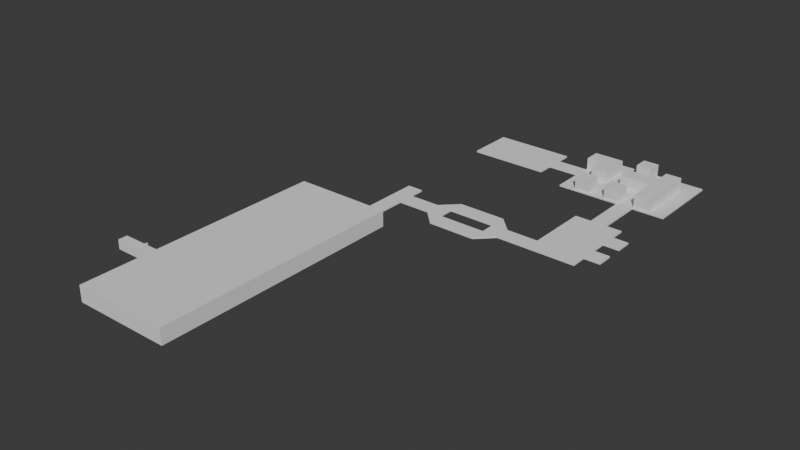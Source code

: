 # Source: MinnHax2024.blend  (saved by Blender 4.2.66; exported with 4.5.12 LTS)
import bpy
from mathutils import Matrix  # noqa: F401  (used for matrix-valued properties, if any)

bpy.ops.wm.read_factory_settings(use_empty=True)
scene = bpy.context.scene
scene.name = 'Scene'

# ---- collections
col_collection = bpy.data.collections.new('Collection'); scene.collection.children.link(col_collection)

# ---- world
world_world = bpy.data.worlds.new('World'); scene.world = world_world
world_world.use_nodes = True; world_world.node_tree.nodes.clear()
_N = world_world.node_tree.nodes; _L = world_world.node_tree.links
n0 = _N.new('ShaderNodeOutputWorld'); n0.name = 'World Output'; n0.location = (300, 300)
n1 = _N.new('ShaderNodeBackground'); n1.name = 'Background'; n1.location = (10, 300)
n1.inputs[0].default_value = (0.05088, 0.05088, 0.05088, 1.0)
_L.new(n1.outputs[0], n0.inputs[0])
n0.is_active_output = True
world_world.color = (0.05088, 0.05088, 0.05088)
world_world.sun_shadow_jitter_overblur = 0.0

# ---- meshes
me_cube_002 = bpy.data.meshes.new('Cube.002')
me_cube_002.from_pydata([(3.725e-08, -1.0, -1.0), (3.725e-08, -1.0, 1.0), (3.725e-08, 0.0, -1.0), (3.725e-08, 0.0, 1.0), (1.0, -1.0, -1.0), (1.0, -1.0, 1.0), (1.0, 0.0, -1.0), (1.0, 0.0, 1.0)], [], [(0, 1, 3, 2), (2, 3, 7, 6), (6, 7, 5, 4), (4, 5, 1, 0), (2, 6, 4, 0), (7, 3, 1, 5)])
_uv = me_cube_002.uv_layers.new(name='UVMap')
_uv.uv.foreach_set('vector', [0.375, 0.0, 0.625, 0.0, 0.625, 0.25, 0.375, 0.25, 0.375, 0.25, 0.625, 0.25, 0.625, 0.5, 0.375, 0.5, 0.375, 0.5, 0.625, 0.5, 0.625, 0.75, 0.375, 0.75, 0.375, 0.75, 0.625, 0.75, 0.625, 1.0, 0.375, 1.0, 0.125, 0.5, 0.375, 0.5, 0.375, 0.75, 0.125, 0.75, 0.625, 0.5, 0.875, 0.5, 0.875, 0.75, 0.625, 0.75])
me_cube_002.update()
me_cube_007 = bpy.data.meshes.new('Cube.007')
me_cube_007.from_pydata([(-1.0, -3.0, -2.0), (-1.0, -3.0, -1.0), (-1.0, 3.0, -2.0), (-1.0, 3.0, -1.0), (30.0, -3.0, -2.0), (30.0, -3.0, -1.0), (30.0, 3.0, -2.0), (30.0, 3.0, -1.0)], [], [(0, 1, 3, 2), (2, 3, 7, 6), (6, 7, 5, 4), (4, 5, 1, 0), (2, 6, 4, 0), (7, 3, 1, 5)])
_uv = me_cube_007.uv_layers.new(name='UVMap')
_uv.uv.foreach_set('vector', [0.375, 0.0, 0.625, 0.0, 0.625, 0.25, 0.375, 0.25, 0.375, 0.25, 0.625, 0.25, 0.625, 0.5, 0.375, 0.5, 0.375, 0.5, 0.625, 0.5, 0.625, 0.75, 0.375, 0.75, 0.375, 0.75, 0.625, 0.75, 0.625, 1.0, 0.375, 1.0, 0.125, 0.5, 0.375, 0.5, 0.375, 0.75, 0.125, 0.75, 0.625, 0.5, 0.875, 0.5, 0.875, 0.75, 0.625, 0.75])
me_cube_007.update()
me_cube_009 = bpy.data.meshes.new('Cube.009')
me_cube_009.from_pydata([(-1.0, 1.0, -1.0), (-1.0, 1.0, 3.0), (-1.0, 2.0, -1.0), (-1.0, 2.0, 3.0), (30.0, 1.0, -1.0), (30.0, 1.0, 3.0), (30.0, 2.0, -1.0), (30.0, 2.0, 3.0), (-1.0, 1.0, 3.0), (-1.0, 2.0, 3.0), (30.0, 1.0, 3.0), (30.0, 2.0, 3.0)], [], [(0, 1, 3, 2), (2, 3, 7, 6), (6, 7, 5, 4), (4, 5, 1, 0), (2, 6, 4, 0), (11, 9, 8, 10)])
_uv = me_cube_009.uv_layers.new(name='UVMap')
_uv.uv.foreach_set('vector', [0.375, 0.0, 0.625, 0.0, 0.625, 0.25, 0.375, 0.25, 0.375, 0.25, 0.625, 0.25, 0.625, 0.5, 0.375, 0.5, 0.375, 0.5, 0.625, 0.5, 0.625, 0.75, 0.375, 0.75, 0.375, 0.75, 0.625, 0.75, 0.625, 1.0, 0.375, 1.0, 0.125, 0.5, 0.375, 0.5, 0.375, 0.75, 0.125, 0.75, 0.625, 0.5, 0.875, 0.5, 0.875, 0.75, 0.625, 0.75])
me_cube_009.update()
me_cube_010 = bpy.data.meshes.new('Cube.010')
me_cube_010.from_pydata([(-1.0, -3.0, -2.0), (-1.0, -3.0, -1.0), (-1.0, 3.0, -2.0), (-1.0, 3.0, -1.0), (30.0, -3.0, -2.0), (30.0, -3.0, -1.0), (30.0, 3.0, -2.0), (30.0, 3.0, -1.0)], [], [(0, 1, 3, 2), (2, 3, 7, 6), (6, 7, 5, 4), (4, 5, 1, 0), (2, 6, 4, 0), (7, 3, 1, 5)])
_uv = me_cube_010.uv_layers.new(name='UVMap')
_uv.uv.foreach_set('vector', [0.375, 0.0, 0.625, 0.0, 0.625, 0.25, 0.375, 0.25, 0.375, 0.25, 0.625, 0.25, 0.625, 0.5, 0.375, 0.5, 0.375, 0.5, 0.625, 0.5, 0.625, 0.75, 0.375, 0.75, 0.375, 0.75, 0.625, 0.75, 0.625, 1.0, 0.375, 1.0, 0.125, 0.5, 0.375, 0.5, 0.375, 0.75, 0.125, 0.75, 0.625, 0.5, 0.875, 0.5, 0.875, 0.75, 0.625, 0.75])
me_cube_010.update()
me_cube_011 = bpy.data.meshes.new('Cube.011')
me_cube_011.from_pydata([(-1.0, -2.0, -1.0), (-1.0, -2.0, 1.0), (-1.0, 1.0, -1.0), (-1.0, 1.0, 1.0), (0.0, -2.0, -1.0), (0.0, -2.0, 1.0), (0.0, 1.0, -1.0), (0.0, 1.0, 1.0)], [], [(0, 1, 3, 2), (2, 3, 7, 6), (6, 7, 5, 4), (4, 5, 1, 0), (2, 6, 4, 0), (7, 3, 1, 5)])
_uv = me_cube_011.uv_layers.new(name='UVMap')
_uv.uv.foreach_set('vector', [0.375, 0.0, 0.625, 0.0, 0.625, 0.25, 0.375, 0.25, 0.375, 0.25, 0.625, 0.25, 0.625, 0.5, 0.375, 0.5, 0.375, 0.5, 0.625, 0.5, 0.625, 0.75, 0.375, 0.75, 0.375, 0.75, 0.625, 0.75, 0.625, 1.0, 0.375, 1.0, 0.125, 0.5, 0.375, 0.5, 0.375, 0.75, 0.125, 0.75, 0.625, 0.5, 0.875, 0.5, 0.875, 0.75, 0.625, 0.75])
me_cube_011.update()
me_cube_012 = bpy.data.meshes.new('Cube.012')
me_cube_012.from_pydata([(-1.0, -2.0, -1.0), (-1.0, -2.0, 1.0), (-1.0, 1.0, -1.0), (-1.0, 1.0, 1.0), (0.0, -2.0, -1.0), (0.0, -2.0, 1.0), (0.0, 1.0, -1.0), (0.0, 1.0, 1.0)], [], [(0, 1, 3, 2), (2, 3, 7, 6), (6, 7, 5, 4), (4, 5, 1, 0), (2, 6, 4, 0), (7, 3, 1, 5)])
_uv = me_cube_012.uv_layers.new(name='UVMap')
_uv.uv.foreach_set('vector', [0.375, 0.0, 0.625, 0.0, 0.625, 0.25, 0.375, 0.25, 0.375, 0.25, 0.625, 0.25, 0.625, 0.5, 0.375, 0.5, 0.375, 0.5, 0.625, 0.5, 0.625, 0.75, 0.375, 0.75, 0.375, 0.75, 0.625, 0.75, 0.625, 1.0, 0.375, 1.0, 0.125, 0.5, 0.375, 0.5, 0.375, 0.75, 0.125, 0.75, 0.625, 0.5, 0.875, 0.5, 0.875, 0.75, 0.625, 0.75])
me_cube_012.update()
me_cube_013 = bpy.data.meshes.new('Cube.013')
me_cube_013.from_pydata([(-1.0, -2.0, -1.0), (-1.0, -2.0, 1.0), (-1.0, 1.0, -1.0), (-1.0, 1.0, 1.0), (0.0, -2.0, -1.0), (0.0, -2.0, 1.0), (0.0, 1.0, -1.0), (0.0, 1.0, 1.0)], [], [(0, 1, 3, 2), (2, 3, 7, 6), (6, 7, 5, 4), (4, 5, 1, 0), (2, 6, 4, 0), (7, 3, 1, 5)])
_uv = me_cube_013.uv_layers.new(name='UVMap')
_uv.uv.foreach_set('vector', [0.375, 0.0, 0.625, 0.0, 0.625, 0.25, 0.375, 0.25, 0.375, 0.25, 0.625, 0.25, 0.625, 0.5, 0.375, 0.5, 0.375, 0.5, 0.625, 0.5, 0.625, 0.75, 0.375, 0.75, 0.375, 0.75, 0.625, 0.75, 0.625, 1.0, 0.375, 1.0, 0.125, 0.5, 0.375, 0.5, 0.375, 0.75, 0.125, 0.75, 0.625, 0.5, 0.875, 0.5, 0.875, 0.75, 0.625, 0.75])
me_cube_013.update()
me_cube_014 = bpy.data.meshes.new('Cube.014')
me_cube_014.from_pydata([(-1.0, -20.0, -7.0), (-1.0, -20.0, -6.0), (-1.0, 20.0, -7.0), (-1.0, 20.0, -6.0), (30.0, -20.0, -7.0), (30.0, -20.0, -6.0), (30.0, 20.0, -7.0), (30.0, 20.0, -6.0)], [], [(0, 1, 3, 2), (2, 3, 7, 6), (6, 7, 5, 4), (4, 5, 1, 0), (2, 6, 4, 0), (7, 3, 1, 5)])
_uv = me_cube_014.uv_layers.new(name='UVMap')
_uv.uv.foreach_set('vector', [0.375, 0.0, 0.625, 0.0, 0.625, 0.25, 0.375, 0.25, 0.375, 0.25, 0.625, 0.25, 0.625, 0.5, 0.375, 0.5, 0.375, 0.5, 0.625, 0.5, 0.625, 0.75, 0.375, 0.75, 0.375, 0.75, 0.625, 0.75, 0.625, 1.0, 0.375, 1.0, 0.125, 0.5, 0.375, 0.5, 0.375, 0.75, 0.125, 0.75, 0.625, 0.5, 0.875, 0.5, 0.875, 0.75, 0.625, 0.75])
me_cube_014.update()
me_cube_015 = bpy.data.meshes.new('Cube.015')
me_cube_015.from_pydata([(-1.0, 1.0, -1.0), (-1.0, 1.0, 7.0), (-1.0, 2.0, -1.0), (-1.0, 2.0, 7.0), (16.0, 1.0, -1.0), (16.0, 1.0, 7.0), (16.0, 2.0, -1.0), (16.0, 2.0, 7.0), (-1.0, 1.0, 7.0), (-1.0, 2.0, 7.0), (16.0, 1.0, 7.0), (16.0, 2.0, 7.0)], [], [(0, 1, 3, 2), (2, 3, 7, 6), (6, 7, 5, 4), (4, 5, 1, 0), (2, 6, 4, 0), (11, 9, 8, 10)])
_uv = me_cube_015.uv_layers.new(name='UVMap')
_uv.uv.foreach_set('vector', [0.375, 0.0, 0.625, 0.0, 0.625, 0.25, 0.375, 0.25, 0.375, 0.25, 0.625, 0.25, 0.625, 0.5, 0.375, 0.5, 0.375, 0.5, 0.625, 0.5, 0.625, 0.75, 0.375, 0.75, 0.375, 0.75, 0.625, 0.75, 0.625, 1.0, 0.375, 1.0, 0.125, 0.5, 0.375, 0.5, 0.375, 0.75, 0.125, 0.75, 0.625, 0.5, 0.875, 0.5, 0.875, 0.75, 0.625, 0.75])
me_cube_015.update()
me_cube_017 = bpy.data.meshes.new('Cube.017')
me_cube_017.from_pydata([(-1.0, 1.0, -1.0), (-1.0, 1.0, 3.0), (-1.0, 2.0, -1.0), (-1.0, 2.0, 3.0), (30.0, 1.0, -1.0), (30.0, 1.0, 3.0), (30.0, 2.0, -1.0), (30.0, 2.0, 3.0), (-1.0, 1.0, 3.0), (-1.0, 2.0, 3.0), (30.0, 1.0, 3.0), (30.0, 2.0, 3.0)], [], [(0, 1, 3, 2), (2, 3, 7, 6), (6, 7, 5, 4), (4, 5, 1, 0), (2, 6, 4, 0), (11, 9, 8, 10)])
_uv = me_cube_017.uv_layers.new(name='UVMap')
_uv.uv.foreach_set('vector', [0.375, 0.0, 0.625, 0.0, 0.625, 0.25, 0.375, 0.25, 0.375, 0.25, 0.625, 0.25, 0.625, 0.5, 0.375, 0.5, 0.375, 0.5, 0.625, 0.5, 0.625, 0.75, 0.375, 0.75, 0.375, 0.75, 0.625, 0.75, 0.625, 1.0, 0.375, 1.0, 0.125, 0.5, 0.375, 0.5, 0.375, 0.75, 0.125, 0.75, 0.625, 0.5, 0.875, 0.5, 0.875, 0.75, 0.625, 0.75])
me_cube_017.update()
me_cube_018 = bpy.data.meshes.new('Cube.018')
me_cube_018.from_pydata([(13.0, -14.0, -5.0), (13.0, -14.0, 3.0), (13.0, 4.0, -5.0), (13.0, 4.0, 3.0), (14.0, -14.0, -5.0), (14.0, -14.0, 3.0), (14.0, 4.0, -5.0), (14.0, 4.0, 3.0), (13.0, -14.0, 3.0), (13.0, 4.0, 3.0), (14.0, -14.0, 3.0), (14.0, 4.0, 3.0)], [], [(0, 1, 3, 2), (2, 3, 7, 6), (6, 7, 5, 4), (4, 5, 1, 0), (2, 6, 4, 0), (11, 9, 8, 10)])
_uv = me_cube_018.uv_layers.new(name='UVMap')
_uv.uv.foreach_set('vector', [0.375, 0.0, 0.625, 0.0, 0.625, 0.25, 0.375, 0.25, 0.375, 0.25, 0.625, 0.25, 0.625, 0.5, 0.375, 0.5, 0.375, 0.5, 0.625, 0.5, 0.625, 0.75, 0.375, 0.75, 0.375, 0.75, 0.625, 0.75, 0.625, 1.0, 0.375, 1.0, 0.125, 0.5, 0.375, 0.5, 0.375, 0.75, 0.125, 0.75, 0.625, 0.5, 0.875, 0.5, 0.875, 0.75, 0.625, 0.75])
me_cube_018.update()
me_cube_019 = bpy.data.meshes.new('Cube.019')
me_cube_019.from_pydata([(-1.0, -20.0, -7.0), (-1.0, -20.0, -6.0), (-1.0, 20.0, -7.0), (-1.0, 20.0, -6.0), (30.0, -20.0, -7.0), (30.0, -20.0, -6.0), (30.0, 20.0, -7.0), (30.0, 20.0, -6.0)], [], [(0, 1, 3, 2), (2, 3, 7, 6), (6, 7, 5, 4), (4, 5, 1, 0), (2, 6, 4, 0), (7, 3, 1, 5)])
_uv = me_cube_019.uv_layers.new(name='UVMap')
_uv.uv.foreach_set('vector', [0.375, 0.0, 0.625, 0.0, 0.625, 0.25, 0.375, 0.25, 0.375, 0.25, 0.625, 0.25, 0.625, 0.5, 0.375, 0.5, 0.375, 0.5, 0.625, 0.5, 0.625, 0.75, 0.375, 0.75, 0.375, 0.75, 0.625, 0.75, 0.625, 1.0, 0.375, 1.0, 0.125, 0.5, 0.375, 0.5, 0.375, 0.75, 0.125, 0.75, 0.625, 0.5, 0.875, 0.5, 0.875, 0.75, 0.625, 0.75])
me_cube_019.update()
me_cube_026 = bpy.data.meshes.new('Cube.026')
me_cube_026.from_pydata([(13.0, -14.0, -5.0), (13.0, -14.0, 3.0), (13.0, 25.0, -5.0), (13.0, 25.0, 3.0), (14.0, -14.0, -5.0), (14.0, -14.0, 3.0), (14.0, 25.0, -5.0), (14.0, 25.0, 3.0), (13.0, -14.0, 3.0), (13.0, 25.0, 3.0), (14.0, -14.0, 3.0), (14.0, 25.0, 3.0)], [], [(0, 1, 3, 2), (2, 3, 7, 6), (6, 7, 5, 4), (4, 5, 1, 0), (2, 6, 4, 0), (11, 9, 8, 10)])
_uv = me_cube_026.uv_layers.new(name='UVMap')
_uv.uv.foreach_set('vector', [0.375, 0.0, 0.625, 0.0, 0.625, 0.25, 0.375, 0.25, 0.375, 0.25, 0.625, 0.25, 0.625, 0.5, 0.375, 0.5, 0.375, 0.5, 0.625, 0.5, 0.625, 0.75, 0.375, 0.75, 0.375, 0.75, 0.625, 0.75, 0.625, 1.0, 0.375, 1.0, 0.125, 0.5, 0.375, 0.5, 0.375, 0.75, 0.125, 0.75, 0.625, 0.5, 0.875, 0.5, 0.875, 0.75, 0.625, 0.75])
me_cube_026.update()
me_cube_028 = bpy.data.meshes.new('Cube.028')
me_cube_028.from_pydata([(4.0, -15.0, -5.0), (4.0, -15.0, 3.0), (4.0, -14.0, -5.0), (4.0, -14.0, 3.0), (35.0, -15.0, -5.0), (35.0, -15.0, 3.0), (35.0, -14.0, -5.0), (35.0, -14.0, 3.0), (4.0, -15.0, 3.0), (4.0, -14.0, 3.0), (35.0, -15.0, 3.0), (35.0, -14.0, 3.0)], [], [(0, 1, 3, 2), (2, 3, 7, 6), (6, 7, 5, 4), (4, 5, 1, 0), (2, 6, 4, 0), (11, 9, 8, 10)])
_uv = me_cube_028.uv_layers.new(name='UVMap')
_uv.uv.foreach_set('vector', [0.375, 0.0, 0.625, 0.0, 0.625, 0.25, 0.375, 0.25, 0.375, 0.25, 0.625, 0.25, 0.625, 0.5, 0.375, 0.5, 0.375, 0.5, 0.625, 0.5, 0.625, 0.75, 0.375, 0.75, 0.375, 0.75, 0.625, 0.75, 0.625, 1.0, 0.375, 1.0, 0.125, 0.5, 0.375, 0.5, 0.375, 0.75, 0.125, 0.75, 0.625, 0.5, 0.875, 0.5, 0.875, 0.75, 0.625, 0.75])
me_cube_028.update()
me_cube_060 = bpy.data.meshes.new('Cube.060')
me_cube_060.from_pydata([(13.0, -15.0, -5.0), (13.0, -15.0, 3.0), (13.0, 25.0, -5.0), (13.0, 25.0, 3.0), (14.0, -15.0, -5.0), (14.0, -15.0, 3.0), (14.0, 25.0, -5.0), (14.0, 25.0, 3.0), (13.0, -15.0, 3.0), (13.0, 25.0, 3.0), (14.0, -15.0, 3.0), (14.0, 25.0, 3.0)], [], [(0, 1, 3, 2), (2, 3, 7, 6), (6, 7, 5, 4), (4, 5, 1, 0), (2, 6, 4, 0), (11, 9, 8, 10)])
_uv = me_cube_060.uv_layers.new(name='UVMap')
_uv.uv.foreach_set('vector', [0.375, 0.0, 0.625, 0.0, 0.625, 0.25, 0.375, 0.25, 0.375, 0.25, 0.625, 0.25, 0.625, 0.5, 0.375, 0.5, 0.375, 0.5, 0.625, 0.5, 0.625, 0.75, 0.375, 0.75, 0.375, 0.75, 0.625, 0.75, 0.625, 1.0, 0.375, 1.0, 0.125, 0.5, 0.375, 0.5, 0.375, 0.75, 0.125, 0.75, 0.625, 0.5, 0.875, 0.5, 0.875, 0.75, 0.625, 0.75])
me_cube_060.update()
me_cube_061 = bpy.data.meshes.new('Cube.061')
me_cube_061.from_pydata([(-1.0, -20.0, -7.0), (-1.0, -20.0, -6.0), (-1.0, 20.0, -7.0), (-1.0, 20.0, -6.0), (30.0, -20.0, -7.0), (30.0, -20.0, -6.0), (30.0, 20.0, -7.0), (30.0, 20.0, -6.0)], [], [(0, 1, 3, 2), (2, 3, 7, 6), (6, 7, 5, 4), (4, 5, 1, 0), (2, 6, 4, 0), (7, 3, 1, 5)])
_uv = me_cube_061.uv_layers.new(name='UVMap')
_uv.uv.foreach_set('vector', [0.375, 0.0, 0.625, 0.0, 0.625, 0.25, 0.375, 0.25, 0.375, 0.25, 0.625, 0.25, 0.625, 0.5, 0.375, 0.5, 0.375, 0.5, 0.625, 0.5, 0.625, 0.75, 0.375, 0.75, 0.375, 0.75, 0.625, 0.75, 0.625, 1.0, 0.375, 1.0, 0.125, 0.5, 0.375, 0.5, 0.375, 0.75, 0.125, 0.75, 0.625, 0.5, 0.875, 0.5, 0.875, 0.75, 0.625, 0.75])
me_cube_061.update()
me_cube_062 = bpy.data.meshes.new('Cube.062')
me_cube_062.from_pydata([(13.0, -14.0, -5.0), (13.0, -14.0, 3.0), (13.0, 25.0, -5.0), (13.0, 25.0, 3.0), (14.0, -14.0, -5.0), (14.0, -14.0, 3.0), (14.0, 25.0, -5.0), (14.0, 25.0, 3.0), (13.0, -14.0, 3.0), (13.0, 25.0, 3.0), (14.0, -14.0, 3.0), (14.0, 25.0, 3.0)], [], [(0, 1, 3, 2), (2, 3, 7, 6), (6, 7, 5, 4), (4, 5, 1, 0), (2, 6, 4, 0), (11, 9, 8, 10)])
_uv = me_cube_062.uv_layers.new(name='UVMap')
_uv.uv.foreach_set('vector', [0.375, 0.0, 0.625, 0.0, 0.625, 0.25, 0.375, 0.25, 0.375, 0.25, 0.625, 0.25, 0.625, 0.5, 0.375, 0.5, 0.375, 0.5, 0.625, 0.5, 0.625, 0.75, 0.375, 0.75, 0.375, 0.75, 0.625, 0.75, 0.625, 1.0, 0.375, 1.0, 0.125, 0.5, 0.375, 0.5, 0.375, 0.75, 0.125, 0.75, 0.625, 0.5, 0.875, 0.5, 0.875, 0.75, 0.625, 0.75])
me_cube_062.update()
me_cube_063 = bpy.data.meshes.new('Cube.063')
me_cube_063.from_pydata([(4.0, -15.0, -5.0), (4.0, -15.0, 3.0), (4.0, -14.0, -5.0), (4.0, -14.0, 3.0), (35.0, -15.0, -5.0), (35.0, -15.0, 3.0), (35.0, -14.0, -5.0), (35.0, -14.0, 3.0), (4.0, -15.0, 3.0), (4.0, -14.0, 3.0), (35.0, -15.0, 3.0), (35.0, -14.0, 3.0)], [], [(0, 1, 3, 2), (2, 3, 7, 6), (6, 7, 5, 4), (4, 5, 1, 0), (2, 6, 4, 0), (11, 9, 8, 10)])
_uv = me_cube_063.uv_layers.new(name='UVMap')
_uv.uv.foreach_set('vector', [0.375, 0.0, 0.625, 0.0, 0.625, 0.25, 0.375, 0.25, 0.375, 0.25, 0.625, 0.25, 0.625, 0.5, 0.375, 0.5, 0.375, 0.5, 0.625, 0.5, 0.625, 0.75, 0.375, 0.75, 0.375, 0.75, 0.625, 0.75, 0.625, 1.0, 0.375, 1.0, 0.125, 0.5, 0.375, 0.5, 0.375, 0.75, 0.125, 0.75, 0.625, 0.5, 0.875, 0.5, 0.875, 0.75, 0.625, 0.75])
me_cube_063.update()
me_cube_064 = bpy.data.meshes.new('Cube.064')
me_cube_064.from_pydata([(-1.0, -20.0, -7.0), (-1.0, -20.0, -6.0), (-1.0, 20.0, -7.0), (-1.0, 20.0, -6.0), (30.0, -20.0, -7.0), (30.0, -20.0, -6.0), (30.0, 20.0, -7.0), (30.0, 20.0, -6.0)], [], [(0, 1, 3, 2), (2, 3, 7, 6), (6, 7, 5, 4), (4, 5, 1, 0), (2, 6, 4, 0), (7, 3, 1, 5)])
_uv = me_cube_064.uv_layers.new(name='UVMap')
_uv.uv.foreach_set('vector', [0.375, 0.0, 0.625, 0.0, 0.625, 0.25, 0.375, 0.25, 0.375, 0.25, 0.625, 0.25, 0.625, 0.5, 0.375, 0.5, 0.375, 0.5, 0.625, 0.5, 0.625, 0.75, 0.375, 0.75, 0.375, 0.75, 0.625, 0.75, 0.625, 1.0, 0.375, 1.0, 0.125, 0.5, 0.375, 0.5, 0.375, 0.75, 0.125, 0.75, 0.625, 0.5, 0.875, 0.5, 0.875, 0.75, 0.625, 0.75])
me_cube_064.update()
me_cube_065 = bpy.data.meshes.new('Cube.065')
me_cube_065.from_pydata([(13.0, -14.0, -5.0), (13.0, -14.0, 3.0), (13.0, 25.0, -5.0), (13.0, 25.0, 3.0), (14.0, -14.0, -5.0), (14.0, -14.0, 3.0), (14.0, 25.0, -5.0), (14.0, 25.0, 3.0), (13.0, -14.0, 3.0), (13.0, 25.0, 3.0), (14.0, -14.0, 3.0), (14.0, 25.0, 3.0)], [], [(0, 1, 3, 2), (2, 3, 7, 6), (6, 7, 5, 4), (4, 5, 1, 0), (2, 6, 4, 0), (11, 9, 8, 10)])
_uv = me_cube_065.uv_layers.new(name='UVMap')
_uv.uv.foreach_set('vector', [0.375, 0.0, 0.625, 0.0, 0.625, 0.25, 0.375, 0.25, 0.375, 0.25, 0.625, 0.25, 0.625, 0.5, 0.375, 0.5, 0.375, 0.5, 0.625, 0.5, 0.625, 0.75, 0.375, 0.75, 0.375, 0.75, 0.625, 0.75, 0.625, 1.0, 0.375, 1.0, 0.125, 0.5, 0.375, 0.5, 0.375, 0.75, 0.125, 0.75, 0.625, 0.5, 0.875, 0.5, 0.875, 0.75, 0.625, 0.75])
me_cube_065.update()
me_cube_066 = bpy.data.meshes.new('Cube.066')
me_cube_066.from_pydata([(4.0, -15.0, -5.0), (4.0, -15.0, 3.0), (4.0, -14.0, -5.0), (4.0, -14.0, 3.0), (35.0, -15.0, -5.0), (35.0, -15.0, 3.0), (35.0, -14.0, -5.0), (35.0, -14.0, 3.0), (4.0, -15.0, 3.0), (4.0, -14.0, 3.0), (35.0, -15.0, 3.0), (35.0, -14.0, 3.0)], [], [(0, 1, 3, 2), (2, 3, 7, 6), (6, 7, 5, 4), (4, 5, 1, 0), (2, 6, 4, 0), (11, 9, 8, 10)])
_uv = me_cube_066.uv_layers.new(name='UVMap')
_uv.uv.foreach_set('vector', [0.375, 0.0, 0.625, 0.0, 0.625, 0.25, 0.375, 0.25, 0.375, 0.25, 0.625, 0.25, 0.625, 0.5, 0.375, 0.5, 0.375, 0.5, 0.625, 0.5, 0.625, 0.75, 0.375, 0.75, 0.375, 0.75, 0.625, 0.75, 0.625, 1.0, 0.375, 1.0, 0.125, 0.5, 0.375, 0.5, 0.375, 0.75, 0.125, 0.75, 0.625, 0.5, 0.875, 0.5, 0.875, 0.75, 0.625, 0.75])
me_cube_066.update()
me_cube_067 = bpy.data.meshes.new('Cube.067')
me_cube_067.from_pydata([(-1.0, -20.0, -7.0), (-1.0, -20.0, -6.0), (-1.0, 20.0, -7.0), (-1.0, 20.0, -6.0), (30.0, -20.0, -7.0), (30.0, -20.0, -6.0), (30.0, 20.0, -7.0), (30.0, 20.0, -6.0)], [], [(0, 1, 3, 2), (2, 3, 7, 6), (6, 7, 5, 4), (4, 5, 1, 0), (2, 6, 4, 0), (7, 3, 1, 5)])
_uv = me_cube_067.uv_layers.new(name='UVMap')
_uv.uv.foreach_set('vector', [0.375, 0.0, 0.625, 0.0, 0.625, 0.25, 0.375, 0.25, 0.375, 0.25, 0.625, 0.25, 0.625, 0.5, 0.375, 0.5, 0.375, 0.5, 0.625, 0.5, 0.625, 0.75, 0.375, 0.75, 0.375, 0.75, 0.625, 0.75, 0.625, 1.0, 0.375, 1.0, 0.125, 0.5, 0.375, 0.5, 0.375, 0.75, 0.125, 0.75, 0.625, 0.5, 0.875, 0.5, 0.875, 0.75, 0.625, 0.75])
me_cube_067.update()
me_cube_068 = bpy.data.meshes.new('Cube.068')
me_cube_068.from_pydata([(13.0, -14.0, -5.0), (13.0, -14.0, 3.0), (13.0, 25.0, -5.0), (13.0, 25.0, 3.0), (14.0, -14.0, -5.0), (14.0, -14.0, 3.0), (14.0, 25.0, -5.0), (14.0, 25.0, 3.0), (13.0, -14.0, 3.0), (13.0, 25.0, 3.0), (14.0, -14.0, 3.0), (14.0, 25.0, 3.0)], [], [(0, 1, 3, 2), (2, 3, 7, 6), (6, 7, 5, 4), (4, 5, 1, 0), (2, 6, 4, 0), (11, 9, 8, 10)])
_uv = me_cube_068.uv_layers.new(name='UVMap')
_uv.uv.foreach_set('vector', [0.375, 0.0, 0.625, 0.0, 0.625, 0.25, 0.375, 0.25, 0.375, 0.25, 0.625, 0.25, 0.625, 0.5, 0.375, 0.5, 0.375, 0.5, 0.625, 0.5, 0.625, 0.75, 0.375, 0.75, 0.375, 0.75, 0.625, 0.75, 0.625, 1.0, 0.375, 1.0, 0.125, 0.5, 0.375, 0.5, 0.375, 0.75, 0.125, 0.75, 0.625, 0.5, 0.875, 0.5, 0.875, 0.75, 0.625, 0.75])
me_cube_068.update()
me_cube_069 = bpy.data.meshes.new('Cube.069')
me_cube_069.from_pydata([(4.0, -15.0, -5.0), (4.0, -15.0, 3.0), (4.0, -14.0, -5.0), (4.0, -14.0, 3.0), (35.0, -15.0, -5.0), (35.0, -15.0, 3.0), (35.0, -14.0, -5.0), (35.0, -14.0, 3.0), (4.0, -15.0, 3.0), (4.0, -14.0, 3.0), (35.0, -15.0, 3.0), (35.0, -14.0, 3.0)], [], [(0, 1, 3, 2), (2, 3, 7, 6), (6, 7, 5, 4), (4, 5, 1, 0), (2, 6, 4, 0), (11, 9, 8, 10)])
_uv = me_cube_069.uv_layers.new(name='UVMap')
_uv.uv.foreach_set('vector', [0.375, 0.0, 0.625, 0.0, 0.625, 0.25, 0.375, 0.25, 0.375, 0.25, 0.625, 0.25, 0.625, 0.5, 0.375, 0.5, 0.375, 0.5, 0.625, 0.5, 0.625, 0.75, 0.375, 0.75, 0.375, 0.75, 0.625, 0.75, 0.625, 1.0, 0.375, 1.0, 0.125, 0.5, 0.375, 0.5, 0.375, 0.75, 0.125, 0.75, 0.625, 0.5, 0.875, 0.5, 0.875, 0.75, 0.625, 0.75])
me_cube_069.update()
me_cube_070 = bpy.data.meshes.new('Cube.070')
me_cube_070.from_pydata([(-1.0, -20.0, -7.0), (-1.0, -20.0, -6.0), (-1.0, 20.0, -7.0), (-1.0, 20.0, -6.0), (30.0, -20.0, -7.0), (30.0, -20.0, -6.0), (30.0, 20.0, -7.0), (30.0, 20.0, -6.0)], [], [(0, 1, 3, 2), (2, 3, 7, 6), (6, 7, 5, 4), (4, 5, 1, 0), (2, 6, 4, 0), (7, 3, 1, 5)])
_uv = me_cube_070.uv_layers.new(name='UVMap')
_uv.uv.foreach_set('vector', [0.375, 0.0, 0.625, 0.0, 0.625, 0.25, 0.375, 0.25, 0.375, 0.25, 0.625, 0.25, 0.625, 0.5, 0.375, 0.5, 0.375, 0.5, 0.625, 0.5, 0.625, 0.75, 0.375, 0.75, 0.375, 0.75, 0.625, 0.75, 0.625, 1.0, 0.375, 1.0, 0.125, 0.5, 0.375, 0.5, 0.375, 0.75, 0.125, 0.75, 0.625, 0.5, 0.875, 0.5, 0.875, 0.75, 0.625, 0.75])
me_cube_070.update()
me_cube_071 = bpy.data.meshes.new('Cube.071')
me_cube_071.from_pydata([(13.0, -14.0, -5.0), (13.0, -14.0, 3.0), (13.0, 25.0, -5.0), (13.0, 25.0, 3.0), (14.0, -14.0, -5.0), (14.0, -14.0, 3.0), (14.0, 25.0, -5.0), (14.0, 25.0, 3.0), (13.0, -14.0, 3.0), (13.0, 25.0, 3.0), (14.0, -14.0, 3.0), (14.0, 25.0, 3.0)], [], [(0, 1, 3, 2), (2, 3, 7, 6), (6, 7, 5, 4), (4, 5, 1, 0), (2, 6, 4, 0), (11, 9, 8, 10)])
_uv = me_cube_071.uv_layers.new(name='UVMap')
_uv.uv.foreach_set('vector', [0.375, 0.0, 0.625, 0.0, 0.625, 0.25, 0.375, 0.25, 0.375, 0.25, 0.625, 0.25, 0.625, 0.5, 0.375, 0.5, 0.375, 0.5, 0.625, 0.5, 0.625, 0.75, 0.375, 0.75, 0.375, 0.75, 0.625, 0.75, 0.625, 1.0, 0.375, 1.0, 0.125, 0.5, 0.375, 0.5, 0.375, 0.75, 0.125, 0.75, 0.625, 0.5, 0.875, 0.5, 0.875, 0.75, 0.625, 0.75])
me_cube_071.update()
me_cube_072 = bpy.data.meshes.new('Cube.072')
me_cube_072.from_pydata([(4.0, -15.0, -5.0), (4.0, -15.0, 3.0), (4.0, -14.0, -5.0), (4.0, -14.0, 3.0), (35.0, -15.0, -5.0), (35.0, -15.0, 3.0), (35.0, -14.0, -5.0), (35.0, -14.0, 3.0), (4.0, -15.0, 3.0), (4.0, -14.0, 3.0), (35.0, -15.0, 3.0), (35.0, -14.0, 3.0)], [], [(0, 1, 3, 2), (2, 3, 7, 6), (6, 7, 5, 4), (4, 5, 1, 0), (2, 6, 4, 0), (11, 9, 8, 10)])
_uv = me_cube_072.uv_layers.new(name='UVMap')
_uv.uv.foreach_set('vector', [0.375, 0.0, 0.625, 0.0, 0.625, 0.25, 0.375, 0.25, 0.375, 0.25, 0.625, 0.25, 0.625, 0.5, 0.375, 0.5, 0.375, 0.5, 0.625, 0.5, 0.625, 0.75, 0.375, 0.75, 0.375, 0.75, 0.625, 0.75, 0.625, 1.0, 0.375, 1.0, 0.125, 0.5, 0.375, 0.5, 0.375, 0.75, 0.125, 0.75, 0.625, 0.5, 0.875, 0.5, 0.875, 0.75, 0.625, 0.75])
me_cube_072.update()
me_cube_073 = bpy.data.meshes.new('Cube.073')
me_cube_073.from_pydata([(-1.0, -20.0, -7.0), (-1.0, -20.0, -6.0), (-1.0, 20.0, -7.0), (-1.0, 20.0, -6.0), (30.0, -20.0, -7.0), (30.0, -20.0, -6.0), (30.0, 20.0, -7.0), (30.0, 20.0, -6.0)], [], [(0, 1, 3, 2), (2, 3, 7, 6), (6, 7, 5, 4), (4, 5, 1, 0), (2, 6, 4, 0), (7, 3, 1, 5)])
_uv = me_cube_073.uv_layers.new(name='UVMap')
_uv.uv.foreach_set('vector', [0.375, 0.0, 0.625, 0.0, 0.625, 0.25, 0.375, 0.25, 0.375, 0.25, 0.625, 0.25, 0.625, 0.5, 0.375, 0.5, 0.375, 0.5, 0.625, 0.5, 0.625, 0.75, 0.375, 0.75, 0.375, 0.75, 0.625, 0.75, 0.625, 1.0, 0.375, 1.0, 0.125, 0.5, 0.375, 0.5, 0.375, 0.75, 0.125, 0.75, 0.625, 0.5, 0.875, 0.5, 0.875, 0.75, 0.625, 0.75])
me_cube_073.update()
me_cube_074 = bpy.data.meshes.new('Cube.074')
me_cube_074.from_pydata([(13.0, -14.0, -5.0), (13.0, -14.0, 3.0), (13.0, 25.0, -5.0), (13.0, 25.0, 3.0), (14.0, -14.0, -5.0), (14.0, -14.0, 3.0), (14.0, 25.0, -5.0), (14.0, 25.0, 3.0), (13.0, -14.0, 3.0), (13.0, 25.0, 3.0), (14.0, -14.0, 3.0), (14.0, 25.0, 3.0)], [], [(0, 1, 3, 2), (2, 3, 7, 6), (6, 7, 5, 4), (4, 5, 1, 0), (2, 6, 4, 0), (11, 9, 8, 10)])
_uv = me_cube_074.uv_layers.new(name='UVMap')
_uv.uv.foreach_set('vector', [0.375, 0.0, 0.625, 0.0, 0.625, 0.25, 0.375, 0.25, 0.375, 0.25, 0.625, 0.25, 0.625, 0.5, 0.375, 0.5, 0.375, 0.5, 0.625, 0.5, 0.625, 0.75, 0.375, 0.75, 0.375, 0.75, 0.625, 0.75, 0.625, 1.0, 0.375, 1.0, 0.125, 0.5, 0.375, 0.5, 0.375, 0.75, 0.125, 0.75, 0.625, 0.5, 0.875, 0.5, 0.875, 0.75, 0.625, 0.75])
me_cube_074.update()
me_cube_075 = bpy.data.meshes.new('Cube.075')
me_cube_075.from_pydata([(4.0, -15.0, -5.0), (4.0, -15.0, 3.0), (4.0, -14.0, -5.0), (4.0, -14.0, 3.0), (35.0, -15.0, -5.0), (35.0, -15.0, 3.0), (35.0, -14.0, -5.0), (35.0, -14.0, 3.0), (4.0, -15.0, 3.0), (4.0, -14.0, 3.0), (35.0, -15.0, 3.0), (35.0, -14.0, 3.0)], [], [(0, 1, 3, 2), (2, 3, 7, 6), (6, 7, 5, 4), (4, 5, 1, 0), (2, 6, 4, 0), (11, 9, 8, 10)])
_uv = me_cube_075.uv_layers.new(name='UVMap')
_uv.uv.foreach_set('vector', [0.375, 0.0, 0.625, 0.0, 0.625, 0.25, 0.375, 0.25, 0.375, 0.25, 0.625, 0.25, 0.625, 0.5, 0.375, 0.5, 0.375, 0.5, 0.625, 0.5, 0.625, 0.75, 0.375, 0.75, 0.375, 0.75, 0.625, 0.75, 0.625, 1.0, 0.375, 1.0, 0.125, 0.5, 0.375, 0.5, 0.375, 0.75, 0.125, 0.75, 0.625, 0.5, 0.875, 0.5, 0.875, 0.75, 0.625, 0.75])
me_cube_075.update()
me_cube_076 = bpy.data.meshes.new('Cube.076')
me_cube_076.from_pydata([(-1.0, -20.0, -7.0), (-1.0, -20.0, -6.0), (-1.0, 20.0, -7.0), (-1.0, 20.0, -6.0), (30.0, -20.0, -7.0), (30.0, -20.0, -6.0), (30.0, 20.0, -7.0), (30.0, 20.0, -6.0)], [], [(0, 1, 3, 2), (2, 3, 7, 6), (6, 7, 5, 4), (4, 5, 1, 0), (2, 6, 4, 0), (7, 3, 1, 5)])
_uv = me_cube_076.uv_layers.new(name='UVMap')
_uv.uv.foreach_set('vector', [0.375, 0.0, 0.625, 0.0, 0.625, 0.25, 0.375, 0.25, 0.375, 0.25, 0.625, 0.25, 0.625, 0.5, 0.375, 0.5, 0.375, 0.5, 0.625, 0.5, 0.625, 0.75, 0.375, 0.75, 0.375, 0.75, 0.625, 0.75, 0.625, 1.0, 0.375, 1.0, 0.125, 0.5, 0.375, 0.5, 0.375, 0.75, 0.125, 0.75, 0.625, 0.5, 0.875, 0.5, 0.875, 0.75, 0.625, 0.75])
me_cube_076.update()
me_cube_077 = bpy.data.meshes.new('Cube.077')
me_cube_077.from_pydata([(13.0, -14.0, -5.0), (13.0, -14.0, 3.0), (13.0, 25.0, -5.0), (13.0, 25.0, 3.0), (14.0, -14.0, -5.0), (14.0, -14.0, 3.0), (14.0, 25.0, -5.0), (14.0, 25.0, 3.0), (13.0, -14.0, 3.0), (13.0, 25.0, 3.0), (14.0, -14.0, 3.0), (14.0, 25.0, 3.0)], [], [(0, 1, 3, 2), (2, 3, 7, 6), (6, 7, 5, 4), (4, 5, 1, 0), (2, 6, 4, 0), (11, 9, 8, 10)])
_uv = me_cube_077.uv_layers.new(name='UVMap')
_uv.uv.foreach_set('vector', [0.375, 0.0, 0.625, 0.0, 0.625, 0.25, 0.375, 0.25, 0.375, 0.25, 0.625, 0.25, 0.625, 0.5, 0.375, 0.5, 0.375, 0.5, 0.625, 0.5, 0.625, 0.75, 0.375, 0.75, 0.375, 0.75, 0.625, 0.75, 0.625, 1.0, 0.375, 1.0, 0.125, 0.5, 0.375, 0.5, 0.375, 0.75, 0.125, 0.75, 0.625, 0.5, 0.875, 0.5, 0.875, 0.75, 0.625, 0.75])
me_cube_077.update()
me_cube_078 = bpy.data.meshes.new('Cube.078')
me_cube_078.from_pydata([(4.0, -15.0, -5.0), (4.0, -15.0, 3.0), (4.0, -14.0, -5.0), (4.0, -14.0, 3.0), (35.0, -15.0, -5.0), (35.0, -15.0, 3.0), (35.0, -14.0, -5.0), (35.0, -14.0, 3.0), (4.0, -15.0, 3.0), (4.0, -14.0, 3.0), (35.0, -15.0, 3.0), (35.0, -14.0, 3.0)], [], [(0, 1, 3, 2), (2, 3, 7, 6), (6, 7, 5, 4), (4, 5, 1, 0), (2, 6, 4, 0), (11, 9, 8, 10)])
_uv = me_cube_078.uv_layers.new(name='UVMap')
_uv.uv.foreach_set('vector', [0.375, 0.0, 0.625, 0.0, 0.625, 0.25, 0.375, 0.25, 0.375, 0.25, 0.625, 0.25, 0.625, 0.5, 0.375, 0.5, 0.375, 0.5, 0.625, 0.5, 0.625, 0.75, 0.375, 0.75, 0.375, 0.75, 0.625, 0.75, 0.625, 1.0, 0.375, 1.0, 0.125, 0.5, 0.375, 0.5, 0.375, 0.75, 0.125, 0.75, 0.625, 0.5, 0.875, 0.5, 0.875, 0.75, 0.625, 0.75])
me_cube_078.update()
me_cube_079 = bpy.data.meshes.new('Cube.079')
me_cube_079.from_pydata([(4.0, -15.0, -5.0), (4.0, -15.0, 3.0), (4.0, -14.0, -5.0), (4.0, -14.0, 3.0), (34.0, -15.0, -5.0), (34.0, -15.0, 3.0), (34.0, -14.0, -5.0), (34.0, -14.0, 3.0), (4.0, -15.0, 3.0), (4.0, -14.0, 3.0), (34.0, -15.0, 3.0), (34.0, -14.0, 3.0)], [], [(0, 1, 3, 2), (2, 3, 7, 6), (6, 7, 5, 4), (4, 5, 1, 0), (2, 6, 4, 0), (11, 9, 8, 10)])
_uv = me_cube_079.uv_layers.new(name='UVMap')
_uv.uv.foreach_set('vector', [0.375, 0.0, 0.625, 0.0, 0.625, 0.25, 0.375, 0.25, 0.375, 0.25, 0.625, 0.25, 0.625, 0.5, 0.375, 0.5, 0.375, 0.5, 0.625, 0.5, 0.625, 0.75, 0.375, 0.75, 0.375, 0.75, 0.625, 0.75, 0.625, 1.0, 0.375, 1.0, 0.125, 0.5, 0.375, 0.5, 0.375, 0.75, 0.125, 0.75, 0.625, 0.5, 0.875, 0.5, 0.875, 0.75, 0.625, 0.75])
me_cube_079.update()
me_cube_080 = bpy.data.meshes.new('Cube.080')
me_cube_080.from_pydata([(4.0, -15.0, -5.0), (4.0, -15.0, 3.0), (4.0, -14.0, -5.0), (4.0, -14.0, 3.0), (34.0, -15.0, -5.0), (34.0, -15.0, 3.0), (34.0, -14.0, -5.0), (34.0, -14.0, 3.0), (4.0, -15.0, 3.0), (4.0, -14.0, 3.0), (34.0, -15.0, 3.0), (34.0, -14.0, 3.0)], [], [(0, 1, 3, 2), (2, 3, 7, 6), (6, 7, 5, 4), (4, 5, 1, 0), (2, 6, 4, 0), (11, 9, 8, 10)])
_uv = me_cube_080.uv_layers.new(name='UVMap')
_uv.uv.foreach_set('vector', [0.375, 0.0, 0.625, 0.0, 0.625, 0.25, 0.375, 0.25, 0.375, 0.25, 0.625, 0.25, 0.625, 0.5, 0.375, 0.5, 0.375, 0.5, 0.625, 0.5, 0.625, 0.75, 0.375, 0.75, 0.375, 0.75, 0.625, 0.75, 0.625, 1.0, 0.375, 1.0, 0.125, 0.5, 0.375, 0.5, 0.375, 0.75, 0.125, 0.75, 0.625, 0.5, 0.875, 0.5, 0.875, 0.75, 0.625, 0.75])
me_cube_080.update()
me_cube_081 = bpy.data.meshes.new('Cube.081')
me_cube_081.from_pydata([(13.0, -14.0, -5.0), (13.0, -14.0, 3.0), (13.0, 24.0, -5.0), (13.0, 24.0, 3.0), (14.0, -14.0, -5.0), (14.0, -14.0, 3.0), (14.0, 24.0, -5.0), (14.0, 24.0, 3.0), (13.0, -14.0, 3.0), (13.0, 24.0, 3.0), (14.0, -14.0, 3.0), (14.0, 24.0, 3.0)], [], [(0, 1, 3, 2), (2, 3, 7, 6), (6, 7, 5, 4), (4, 5, 1, 0), (2, 6, 4, 0), (11, 9, 8, 10)])
_uv = me_cube_081.uv_layers.new(name='UVMap')
_uv.uv.foreach_set('vector', [0.375, 0.0, 0.625, 0.0, 0.625, 0.25, 0.375, 0.25, 0.375, 0.25, 0.625, 0.25, 0.625, 0.5, 0.375, 0.5, 0.375, 0.5, 0.625, 0.5, 0.625, 0.75, 0.375, 0.75, 0.375, 0.75, 0.625, 0.75, 0.625, 1.0, 0.375, 1.0, 0.125, 0.5, 0.375, 0.5, 0.375, 0.75, 0.125, 0.75, 0.625, 0.5, 0.875, 0.5, 0.875, 0.75, 0.625, 0.75])
me_cube_081.update()
me_cube_082 = bpy.data.meshes.new('Cube.082')
me_cube_082.from_pydata([(13.0, -15.0, -5.0), (13.0, -15.0, 3.0), (13.0, 24.0, -5.0), (13.0, 24.0, 3.0), (14.0, -15.0, -5.0), (14.0, -15.0, 3.0), (14.0, 24.0, -5.0), (14.0, 24.0, 3.0), (13.0, -15.0, 3.0), (13.0, 24.0, 3.0), (14.0, -15.0, 3.0), (14.0, 24.0, 3.0)], [], [(0, 1, 3, 2), (2, 3, 7, 6), (6, 7, 5, 4), (4, 5, 1, 0), (2, 6, 4, 0), (11, 9, 8, 10)])
_uv = me_cube_082.uv_layers.new(name='UVMap')
_uv.uv.foreach_set('vector', [0.375, 0.0, 0.625, 0.0, 0.625, 0.25, 0.375, 0.25, 0.375, 0.25, 0.625, 0.25, 0.625, 0.5, 0.375, 0.5, 0.375, 0.5, 0.625, 0.5, 0.625, 0.75, 0.375, 0.75, 0.375, 0.75, 0.625, 0.75, 0.625, 1.0, 0.375, 1.0, 0.125, 0.5, 0.375, 0.5, 0.375, 0.75, 0.125, 0.75, 0.625, 0.5, 0.875, 0.5, 0.875, 0.75, 0.625, 0.75])
me_cube_082.update()
me_cube_083 = bpy.data.meshes.new('Cube.083')
me_cube_083.from_pydata([(13.0, -15.0, -5.0), (13.0, -15.0, 3.0), (13.0, 24.0, -5.0), (13.0, 24.0, 3.0), (14.0, -15.0, -5.0), (14.0, -15.0, 3.0), (14.0, 24.0, -5.0), (14.0, 24.0, 3.0), (13.0, -15.0, 3.0), (13.0, 24.0, 3.0), (14.0, -15.0, 3.0), (14.0, 24.0, 3.0)], [], [(0, 1, 3, 2), (2, 3, 7, 6), (6, 7, 5, 4), (4, 5, 1, 0), (2, 6, 4, 0), (11, 9, 8, 10)])
_uv = me_cube_083.uv_layers.new(name='UVMap')
_uv.uv.foreach_set('vector', [0.375, 0.0, 0.625, 0.0, 0.625, 0.25, 0.375, 0.25, 0.375, 0.25, 0.625, 0.25, 0.625, 0.5, 0.375, 0.5, 0.375, 0.5, 0.625, 0.5, 0.625, 0.75, 0.375, 0.75, 0.375, 0.75, 0.625, 0.75, 0.625, 1.0, 0.375, 1.0, 0.125, 0.5, 0.375, 0.5, 0.375, 0.75, 0.125, 0.75, 0.625, 0.5, 0.875, 0.5, 0.875, 0.75, 0.625, 0.75])
me_cube_083.update()
me_cube_084 = bpy.data.meshes.new('Cube.084')
me_cube_084.from_pydata([(4.0, -15.0, -5.0), (4.0, -15.0, 3.0), (4.0, -14.0, -5.0), (4.0, -14.0, 3.0), (34.0, -15.0, -5.0), (34.0, -15.0, 3.0), (34.0, -14.0, -5.0), (34.0, -14.0, 3.0), (4.0, -15.0, 3.0), (4.0, -14.0, 3.0), (34.0, -15.0, 3.0), (34.0, -14.0, 3.0)], [], [(0, 1, 3, 2), (2, 3, 7, 6), (6, 7, 5, 4), (4, 5, 1, 0), (2, 6, 4, 0), (11, 9, 8, 10)])
_uv = me_cube_084.uv_layers.new(name='UVMap')
_uv.uv.foreach_set('vector', [0.375, 0.0, 0.625, 0.0, 0.625, 0.25, 0.375, 0.25, 0.375, 0.25, 0.625, 0.25, 0.625, 0.5, 0.375, 0.5, 0.375, 0.5, 0.625, 0.5, 0.625, 0.75, 0.375, 0.75, 0.375, 0.75, 0.625, 0.75, 0.625, 1.0, 0.375, 1.0, 0.125, 0.5, 0.375, 0.5, 0.375, 0.75, 0.125, 0.75, 0.625, 0.5, 0.875, 0.5, 0.875, 0.75, 0.625, 0.75])
me_cube_084.update()
me_cube_085 = bpy.data.meshes.new('Cube.085')
me_cube_085.from_pydata([(13.0, -14.0, -5.0), (13.0, -14.0, 3.0), (13.0, 4.0, -5.0), (13.0, 4.0, 3.0), (14.0, -14.0, -5.0), (14.0, -14.0, 3.0), (14.0, 4.0, -5.0), (14.0, 4.0, 3.0), (13.0, -14.0, 3.0), (13.0, 4.0, 3.0), (14.0, -14.0, 3.0), (14.0, 4.0, 3.0)], [], [(0, 1, 3, 2), (2, 3, 7, 6), (6, 7, 5, 4), (4, 5, 1, 0), (2, 6, 4, 0), (11, 9, 8, 10)])
_uv = me_cube_085.uv_layers.new(name='UVMap')
_uv.uv.foreach_set('vector', [0.375, 0.0, 0.625, 0.0, 0.625, 0.25, 0.375, 0.25, 0.375, 0.25, 0.625, 0.25, 0.625, 0.5, 0.375, 0.5, 0.375, 0.5, 0.625, 0.5, 0.625, 0.75, 0.375, 0.75, 0.375, 0.75, 0.625, 0.75, 0.625, 1.0, 0.375, 1.0, 0.125, 0.5, 0.375, 0.5, 0.375, 0.75, 0.125, 0.75, 0.625, 0.5, 0.875, 0.5, 0.875, 0.75, 0.625, 0.75])
me_cube_085.update()
me_cube_086 = bpy.data.meshes.new('Cube.086')
me_cube_086.from_pydata([(-1.0, -20.0, -7.0), (-1.0, -20.0, -6.0), (-1.0, 20.0, -7.0), (-1.0, 20.0, -6.0), (30.0, -20.0, -7.0), (30.0, -20.0, -6.0), (30.0, 20.0, -7.0), (30.0, 20.0, -6.0)], [], [(0, 1, 3, 2), (2, 3, 7, 6), (6, 7, 5, 4), (4, 5, 1, 0), (2, 6, 4, 0), (7, 3, 1, 5)])
_uv = me_cube_086.uv_layers.new(name='UVMap')
_uv.uv.foreach_set('vector', [0.375, 0.0, 0.625, 0.0, 0.625, 0.25, 0.375, 0.25, 0.375, 0.25, 0.625, 0.25, 0.625, 0.5, 0.375, 0.5, 0.375, 0.5, 0.625, 0.5, 0.625, 0.75, 0.375, 0.75, 0.375, 0.75, 0.625, 0.75, 0.625, 1.0, 0.375, 1.0, 0.125, 0.5, 0.375, 0.5, 0.375, 0.75, 0.125, 0.75, 0.625, 0.5, 0.875, 0.5, 0.875, 0.75, 0.625, 0.75])
me_cube_086.update()
me_cube_087 = bpy.data.meshes.new('Cube.087')
me_cube_087.from_pydata([(-1.0, -20.0, -7.0), (-1.0, -20.0, -6.0), (-1.0, 20.0, -7.0), (-1.0, 20.0, -6.0), (30.0, -20.0, -7.0), (30.0, -20.0, -6.0), (30.0, 20.0, -7.0), (30.0, 20.0, -6.0)], [], [(0, 1, 3, 2), (2, 3, 7, 6), (6, 7, 5, 4), (4, 5, 1, 0), (2, 6, 4, 0), (7, 3, 1, 5)])
_uv = me_cube_087.uv_layers.new(name='UVMap')
_uv.uv.foreach_set('vector', [0.375, 0.0, 0.625, 0.0, 0.625, 0.25, 0.375, 0.25, 0.375, 0.25, 0.625, 0.25, 0.625, 0.5, 0.375, 0.5, 0.375, 0.5, 0.625, 0.5, 0.625, 0.75, 0.375, 0.75, 0.375, 0.75, 0.625, 0.75, 0.625, 1.0, 0.375, 1.0, 0.125, 0.5, 0.375, 0.5, 0.375, 0.75, 0.125, 0.75, 0.625, 0.5, 0.875, 0.5, 0.875, 0.75, 0.625, 0.75])
me_cube_087.update()
me_cube_088 = bpy.data.meshes.new('Cube.088')
me_cube_088.from_pydata([(-1.0, -20.0, -7.0), (-1.0, -20.0, -6.0), (-1.0, 20.0, -7.0), (-1.0, 20.0, -6.0), (30.0, -20.0, -7.0), (30.0, -20.0, -6.0), (30.0, 20.0, -7.0), (30.0, 20.0, -6.0)], [], [(0, 1, 3, 2), (2, 3, 7, 6), (6, 7, 5, 4), (4, 5, 1, 0), (2, 6, 4, 0), (7, 3, 1, 5)])
_uv = me_cube_088.uv_layers.new(name='UVMap')
_uv.uv.foreach_set('vector', [0.375, 0.0, 0.625, 0.0, 0.625, 0.25, 0.375, 0.25, 0.375, 0.25, 0.625, 0.25, 0.625, 0.5, 0.375, 0.5, 0.375, 0.5, 0.625, 0.5, 0.625, 0.75, 0.375, 0.75, 0.375, 0.75, 0.625, 0.75, 0.625, 1.0, 0.375, 1.0, 0.125, 0.5, 0.375, 0.5, 0.375, 0.75, 0.125, 0.75, 0.625, 0.5, 0.875, 0.5, 0.875, 0.75, 0.625, 0.75])
me_cube_088.update()
me_cube_089 = bpy.data.meshes.new('Cube.089')
me_cube_089.from_pydata([(-1.0, -20.0, -7.0), (-1.0, -20.0, -6.0), (-1.0, 20.0, -7.0), (-1.0, 20.0, -6.0), (30.0, -20.0, -7.0), (30.0, -20.0, -6.0), (30.0, 20.0, -7.0), (30.0, 20.0, -6.0)], [], [(0, 1, 3, 2), (2, 3, 7, 6), (6, 7, 5, 4), (4, 5, 1, 0), (2, 6, 4, 0), (7, 3, 1, 5)])
_uv = me_cube_089.uv_layers.new(name='UVMap')
_uv.uv.foreach_set('vector', [0.375, 0.0, 0.625, 0.0, 0.625, 0.25, 0.375, 0.25, 0.375, 0.25, 0.625, 0.25, 0.625, 0.5, 0.375, 0.5, 0.375, 0.5, 0.625, 0.5, 0.625, 0.75, 0.375, 0.75, 0.375, 0.75, 0.625, 0.75, 0.625, 1.0, 0.375, 1.0, 0.125, 0.5, 0.375, 0.5, 0.375, 0.75, 0.125, 0.75, 0.625, 0.5, 0.875, 0.5, 0.875, 0.75, 0.625, 0.75])
me_cube_089.update()
me_cube_090 = bpy.data.meshes.new('Cube.090')
me_cube_090.from_pydata([(-1.0, -20.0, -7.0), (-1.0, -20.0, -6.0), (-1.0, 20.0, -7.0), (-1.0, 20.0, -6.0), (30.0, -20.0, -7.0), (30.0, -20.0, -6.0), (30.0, 20.0, -7.0), (30.0, 20.0, -6.0)], [], [(0, 1, 3, 2), (2, 3, 7, 6), (6, 7, 5, 4), (4, 5, 1, 0), (2, 6, 4, 0), (7, 3, 1, 5)])
_uv = me_cube_090.uv_layers.new(name='UVMap')
_uv.uv.foreach_set('vector', [0.375, 0.0, 0.625, 0.0, 0.625, 0.25, 0.375, 0.25, 0.375, 0.25, 0.625, 0.25, 0.625, 0.5, 0.375, 0.5, 0.375, 0.5, 0.625, 0.5, 0.625, 0.75, 0.375, 0.75, 0.375, 0.75, 0.625, 0.75, 0.625, 1.0, 0.375, 1.0, 0.125, 0.5, 0.375, 0.5, 0.375, 0.75, 0.125, 0.75, 0.625, 0.5, 0.875, 0.5, 0.875, 0.75, 0.625, 0.75])
me_cube_090.update()
me_cube_091 = bpy.data.meshes.new('Cube.091')
me_cube_091.from_pydata([(-1.0, -20.0, -7.0), (-1.0, -20.0, -6.0), (-1.0, 20.0, -7.0), (-1.0, 20.0, -6.0), (30.0, -20.0, -7.0), (30.0, -20.0, -6.0), (30.0, 20.0, -7.0), (30.0, 20.0, -6.0)], [], [(0, 1, 3, 2), (2, 3, 7, 6), (6, 7, 5, 4), (4, 5, 1, 0), (2, 6, 4, 0), (7, 3, 1, 5)])
_uv = me_cube_091.uv_layers.new(name='UVMap')
_uv.uv.foreach_set('vector', [0.375, 0.0, 0.625, 0.0, 0.625, 0.25, 0.375, 0.25, 0.375, 0.25, 0.625, 0.25, 0.625, 0.5, 0.375, 0.5, 0.375, 0.5, 0.625, 0.5, 0.625, 0.75, 0.375, 0.75, 0.375, 0.75, 0.625, 0.75, 0.625, 1.0, 0.375, 1.0, 0.125, 0.5, 0.375, 0.5, 0.375, 0.75, 0.125, 0.75, 0.625, 0.5, 0.875, 0.5, 0.875, 0.75, 0.625, 0.75])
me_cube_091.update()
me_cube_092 = bpy.data.meshes.new('Cube.092')
me_cube_092.from_pydata([(-1.0, -20.0, -7.0), (-1.0, -20.0, -6.0), (-1.0, 20.0, -7.0), (-1.0, 20.0, -6.0), (30.0, -20.0, -7.0), (30.0, -20.0, -6.0), (30.0, 20.0, -7.0), (30.0, 20.0, -6.0)], [], [(0, 1, 3, 2), (2, 3, 7, 6), (6, 7, 5, 4), (4, 5, 1, 0), (2, 6, 4, 0), (7, 3, 1, 5)])
_uv = me_cube_092.uv_layers.new(name='UVMap')
_uv.uv.foreach_set('vector', [0.375, 0.0, 0.625, 0.0, 0.625, 0.25, 0.375, 0.25, 0.375, 0.25, 0.625, 0.25, 0.625, 0.5, 0.375, 0.5, 0.375, 0.5, 0.625, 0.5, 0.625, 0.75, 0.375, 0.75, 0.375, 0.75, 0.625, 0.75, 0.625, 1.0, 0.375, 1.0, 0.125, 0.5, 0.375, 0.5, 0.375, 0.75, 0.125, 0.75, 0.625, 0.5, 0.875, 0.5, 0.875, 0.75, 0.625, 0.75])
me_cube_092.update()
me_cube_093 = bpy.data.meshes.new('Cube.093')
me_cube_093.from_pydata([(-1.0, -20.0, -7.0), (-1.0, -20.0, -6.0), (-1.0, 20.0, -7.0), (-1.0, 20.0, -6.0), (30.0, -20.0, -7.0), (30.0, -20.0, -6.0), (30.0, 20.0, -7.0), (30.0, 20.0, -6.0)], [], [(0, 1, 3, 2), (2, 3, 7, 6), (6, 7, 5, 4), (4, 5, 1, 0), (2, 6, 4, 0), (7, 3, 1, 5)])
_uv = me_cube_093.uv_layers.new(name='UVMap')
_uv.uv.foreach_set('vector', [0.375, 0.0, 0.625, 0.0, 0.625, 0.25, 0.375, 0.25, 0.375, 0.25, 0.625, 0.25, 0.625, 0.5, 0.375, 0.5, 0.375, 0.5, 0.625, 0.5, 0.625, 0.75, 0.375, 0.75, 0.375, 0.75, 0.625, 0.75, 0.625, 1.0, 0.375, 1.0, 0.125, 0.5, 0.375, 0.5, 0.375, 0.75, 0.125, 0.75, 0.625, 0.5, 0.875, 0.5, 0.875, 0.75, 0.625, 0.75])
me_cube_093.update()
me_cube_001 = bpy.data.meshes.new('Cube.001')
me_cube_001.from_pydata([(8.0, -20.0, -7.0), (8.0, -20.0, -6.0), (8.0, -10.0, -7.0), (8.0, -10.0, -6.0), (18.0, -20.0, -7.0), (18.0, -20.0, -6.0), (18.0, -10.0, -7.0), (18.0, -10.0, -6.0)], [], [(0, 1, 3, 2), (2, 3, 7, 6), (6, 7, 5, 4), (4, 5, 1, 0), (2, 6, 4, 0), (7, 3, 1, 5)])
_uv = me_cube_001.uv_layers.new(name='UVMap')
_uv.uv.foreach_set('vector', [0.375, 0.0, 0.625, 0.0, 0.625, 0.25, 0.375, 0.25, 0.375, 0.25, 0.625, 0.25, 0.625, 0.5, 0.375, 0.5, 0.375, 0.5, 0.625, 0.5, 0.625, 0.75, 0.375, 0.75, 0.375, 0.75, 0.625, 0.75, 0.625, 1.0, 0.375, 1.0, 0.125, 0.5, 0.375, 0.5, 0.375, 0.75, 0.125, 0.75, 0.625, 0.5, 0.875, 0.5, 0.875, 0.75, 0.625, 0.75])
me_cube_001.update()
me_cube_003 = bpy.data.meshes.new('Cube.003')
me_cube_003.from_pydata([(8.0, -20.0, -7.0), (8.0, -20.0, -6.0), (8.0, 20.0, -7.0), (8.0, 20.0, -6.0), (18.0, -20.0, -7.0), (18.0, -20.0, -6.0), (18.0, 20.0, -7.0), (18.0, 20.0, -6.0)], [], [(0, 1, 3, 2), (2, 3, 7, 6), (6, 7, 5, 4), (4, 5, 1, 0), (2, 6, 4, 0), (7, 3, 1, 5)])
_uv = me_cube_003.uv_layers.new(name='UVMap')
_uv.uv.foreach_set('vector', [0.375, 0.0, 0.625, 0.0, 0.625, 0.25, 0.375, 0.25, 0.375, 0.25, 0.625, 0.25, 0.625, 0.5, 0.375, 0.5, 0.375, 0.5, 0.625, 0.5, 0.625, 0.75, 0.375, 0.75, 0.375, 0.75, 0.625, 0.75, 0.625, 1.0, 0.375, 1.0, 0.125, 0.5, 0.375, 0.5, 0.375, 0.75, 0.125, 0.75, 0.625, 0.5, 0.875, 0.5, 0.875, 0.75, 0.625, 0.75])
me_cube_003.update()
me_cube_004 = bpy.data.meshes.new('Cube.004')
me_cube_004.from_pydata([(8.0, -20.0, -7.0), (8.0, -20.0, -6.0), (8.0, -10.0, -7.0), (8.0, -10.0, -6.0), (28.0, -20.0, -7.0), (28.0, -20.0, -6.0), (28.0, -10.0, -7.0), (28.0, -10.0, -6.0)], [], [(0, 1, 3, 2), (2, 3, 7, 6), (6, 7, 5, 4), (4, 5, 1, 0), (2, 6, 4, 0), (7, 3, 1, 5)])
_uv = me_cube_004.uv_layers.new(name='UVMap')
_uv.uv.foreach_set('vector', [0.375, 0.0, 0.625, 0.0, 0.625, 0.25, 0.375, 0.25, 0.375, 0.25, 0.625, 0.25, 0.625, 0.5, 0.375, 0.5, 0.375, 0.5, 0.625, 0.5, 0.625, 0.75, 0.375, 0.75, 0.375, 0.75, 0.625, 0.75, 0.625, 1.0, 0.375, 1.0, 0.125, 0.5, 0.375, 0.5, 0.375, 0.75, 0.125, 0.75, 0.625, 0.5, 0.875, 0.5, 0.875, 0.75, 0.625, 0.75])
me_cube_004.update()
me_cube_005 = bpy.data.meshes.new('Cube.005')
me_cube_005.from_pydata([(8.0, -20.0, -7.0), (8.0, -20.0, -6.0), (8.0, -10.0, -7.0), (8.0, -10.0, -6.0), (38.0, -20.0, -7.0), (38.0, -20.0, -6.0), (38.0, -10.0, -7.0), (38.0, -10.0, -6.0)], [], [(0, 1, 3, 2), (2, 3, 7, 6), (6, 7, 5, 4), (4, 5, 1, 0), (2, 6, 4, 0), (7, 3, 1, 5)])
_uv = me_cube_005.uv_layers.new(name='UVMap')
_uv.uv.foreach_set('vector', [0.375, 0.0, 0.625, 0.0, 0.625, 0.25, 0.375, 0.25, 0.375, 0.25, 0.625, 0.25, 0.625, 0.5, 0.375, 0.5, 0.375, 0.5, 0.625, 0.5, 0.625, 0.75, 0.375, 0.75, 0.375, 0.75, 0.625, 0.75, 0.625, 1.0, 0.375, 1.0, 0.125, 0.5, 0.375, 0.5, 0.375, 0.75, 0.125, 0.75, 0.625, 0.5, 0.875, 0.5, 0.875, 0.75, 0.625, 0.75])
me_cube_005.update()
me_cube_006 = bpy.data.meshes.new('Cube.006')
me_cube_006.from_pydata([(8.0, -20.0, -7.0), (8.0, -20.0, -6.0), (8.0, -10.0, -7.0), (8.0, -10.0, -6.0), (38.0, -20.0, -7.0), (38.0, -20.0, -6.0), (38.0, -10.0, -7.0), (38.0, -10.0, -6.0)], [], [(0, 1, 3, 2), (2, 3, 7, 6), (6, 7, 5, 4), (4, 5, 1, 0), (2, 6, 4, 0), (7, 3, 1, 5)])
_uv = me_cube_006.uv_layers.new(name='UVMap')
_uv.uv.foreach_set('vector', [0.375, 0.0, 0.625, 0.0, 0.625, 0.25, 0.375, 0.25, 0.375, 0.25, 0.625, 0.25, 0.625, 0.5, 0.375, 0.5, 0.375, 0.5, 0.625, 0.5, 0.625, 0.75, 0.375, 0.75, 0.375, 0.75, 0.625, 0.75, 0.625, 1.0, 0.375, 1.0, 0.125, 0.5, 0.375, 0.5, 0.375, 0.75, 0.125, 0.75, 0.625, 0.5, 0.875, 0.5, 0.875, 0.75, 0.625, 0.75])
me_cube_006.update()
me_cube_008 = bpy.data.meshes.new('Cube.008')
me_cube_008.from_pydata([(8.0, -20.0, -7.0), (8.0, -20.0, -6.0), (8.0, -10.0, -7.0), (8.0, -10.0, -6.0), (28.0, -20.0, -7.0), (28.0, -20.0, -6.0), (28.0, -10.0, -7.0), (28.0, -10.0, -6.0)], [], [(0, 1, 3, 2), (2, 3, 7, 6), (6, 7, 5, 4), (4, 5, 1, 0), (2, 6, 4, 0), (7, 3, 1, 5)])
_uv = me_cube_008.uv_layers.new(name='UVMap')
_uv.uv.foreach_set('vector', [0.375, 0.0, 0.625, 0.0, 0.625, 0.25, 0.375, 0.25, 0.375, 0.25, 0.625, 0.25, 0.625, 0.5, 0.375, 0.5, 0.375, 0.5, 0.625, 0.5, 0.625, 0.75, 0.375, 0.75, 0.375, 0.75, 0.625, 0.75, 0.625, 1.0, 0.375, 1.0, 0.125, 0.5, 0.375, 0.5, 0.375, 0.75, 0.125, 0.75, 0.625, 0.5, 0.875, 0.5, 0.875, 0.75, 0.625, 0.75])
me_cube_008.update()
me_cube_016 = bpy.data.meshes.new('Cube.016')
me_cube_016.from_pydata([(8.0, -30.0, -7.0), (8.0, -30.0, -6.0), (8.0, 0.0, -7.0), (8.0, 0.0, -6.0), (18.0, -20.0, -7.0), (18.0, -20.0, -6.0), (18.0, -10.0, -7.0), (18.0, -10.0, -6.0)], [], [(0, 1, 3, 2), (2, 3, 7, 6), (6, 7, 5, 4), (4, 5, 1, 0), (2, 6, 4, 0), (7, 3, 1, 5)])
_uv = me_cube_016.uv_layers.new(name='UVMap')
_uv.uv.foreach_set('vector', [0.375, 0.0, 0.625, 0.0, 0.625, 0.25, 0.375, 0.25, 0.375, 0.25, 0.625, 0.25, 0.625, 0.5, 0.375, 0.5, 0.375, 0.5, 0.625, 0.5, 0.625, 0.75, 0.375, 0.75, 0.375, 0.75, 0.625, 0.75, 0.625, 1.0, 0.375, 1.0, 0.125, 0.5, 0.375, 0.5, 0.375, 0.75, 0.125, 0.75, 0.625, 0.5, 0.875, 0.5, 0.875, 0.75, 0.625, 0.75])
me_cube_016.update()
me_cube_020 = bpy.data.meshes.new('Cube.020')
me_cube_020.from_pydata([(8.0, -20.0, -7.0), (8.0, -20.0, -6.0), (8.0, -10.0, -7.0), (8.0, -10.0, -6.0), (18.0, -30.0, -7.0), (18.0, -30.0, -6.0), (18.0, 0.0, -7.0), (18.0, 0.0, -6.0), (18.0, -30.0, -7.0), (18.0, -30.0, -6.0)], [(9, 8)], [(0, 1, 3, 2), (2, 3, 7, 6), (6, 7, 5, 4), (4, 5, 1, 0), (2, 6, 4, 0), (7, 3, 1, 5)])
_uv = me_cube_020.uv_layers.new(name='UVMap')
_uv.uv.foreach_set('vector', [0.375, 0.0, 0.625, 0.0, 0.625, 0.25, 0.375, 0.25, 0.375, 0.25, 0.625, 0.25, 0.625, 0.5, 0.375, 0.5, 0.375, 0.5, 0.625, 0.5, 0.625, 0.75, 0.375, 0.75, 0.375, 0.75, 0.625, 0.75, 0.625, 1.0, 0.375, 1.0, 0.125, 0.5, 0.375, 0.5, 0.375, 0.75, 0.125, 0.75, 0.625, 0.5, 0.875, 0.5, 0.875, 0.75, 0.625, 0.75])
me_cube_020.update()
me_cube_021 = bpy.data.meshes.new('Cube.021')
me_cube_021.from_pydata([(8.0, -20.0, -7.0), (8.0, -20.0, -6.0), (8.0, 30.0, -7.0), (8.0, 30.0, -6.0), (38.0, -20.0, -7.0), (38.0, -20.0, -6.0), (38.0, 30.0, -7.0), (38.0, 30.0, -6.0)], [], [(0, 1, 3, 2), (2, 3, 7, 6), (6, 7, 5, 4), (4, 5, 1, 0), (2, 6, 4, 0), (7, 3, 1, 5)])
_uv = me_cube_021.uv_layers.new(name='UVMap')
_uv.uv.foreach_set('vector', [0.375, 0.0, 0.625, 0.0, 0.625, 0.25, 0.375, 0.25, 0.375, 0.25, 0.625, 0.25, 0.625, 0.5, 0.375, 0.5, 0.375, 0.5, 0.625, 0.5, 0.625, 0.75, 0.375, 0.75, 0.375, 0.75, 0.625, 0.75, 0.625, 1.0, 0.375, 1.0, 0.125, 0.5, 0.375, 0.5, 0.375, 0.75, 0.125, 0.75, 0.625, 0.5, 0.875, 0.5, 0.875, 0.75, 0.625, 0.75])
me_cube_021.update()
me_cube_022 = bpy.data.meshes.new('Cube.022')
me_cube_022.from_pydata([(8.0, -20.0, -7.0), (8.0, -20.0, -6.0), (8.0, -10.0, -7.0), (8.0, -10.0, -6.0), (18.0, -20.0, -7.0), (18.0, -20.0, -6.0), (18.0, -10.0, -7.0), (18.0, -10.0, -6.0)], [], [(0, 1, 3, 2), (2, 3, 7, 6), (6, 7, 5, 4), (4, 5, 1, 0), (2, 6, 4, 0), (7, 3, 1, 5)])
_uv = me_cube_022.uv_layers.new(name='UVMap')
_uv.uv.foreach_set('vector', [0.375, 0.0, 0.625, 0.0, 0.625, 0.25, 0.375, 0.25, 0.375, 0.25, 0.625, 0.25, 0.625, 0.5, 0.375, 0.5, 0.375, 0.5, 0.625, 0.5, 0.625, 0.75, 0.375, 0.75, 0.375, 0.75, 0.625, 0.75, 0.625, 1.0, 0.375, 1.0, 0.125, 0.5, 0.375, 0.5, 0.375, 0.75, 0.125, 0.75, 0.625, 0.5, 0.875, 0.5, 0.875, 0.75, 0.625, 0.75])
me_cube_022.update()
me_cube_023 = bpy.data.meshes.new('Cube.023')
me_cube_023.from_pydata([(8.0, -20.0, -7.0), (8.0, -20.0, -6.0), (8.0, -10.0, -7.0), (8.0, -10.0, -6.0), (18.0, -20.0, -7.0), (18.0, -20.0, -6.0), (18.0, -10.0, -7.0), (18.0, -10.0, -6.0)], [], [(0, 1, 3, 2), (2, 3, 7, 6), (6, 7, 5, 4), (4, 5, 1, 0), (2, 6, 4, 0), (7, 3, 1, 5)])
_uv = me_cube_023.uv_layers.new(name='UVMap')
_uv.uv.foreach_set('vector', [0.375, 0.0, 0.625, 0.0, 0.625, 0.25, 0.375, 0.25, 0.375, 0.25, 0.625, 0.25, 0.625, 0.5, 0.375, 0.5, 0.375, 0.5, 0.625, 0.5, 0.625, 0.75, 0.375, 0.75, 0.375, 0.75, 0.625, 0.75, 0.625, 1.0, 0.375, 1.0, 0.125, 0.5, 0.375, 0.5, 0.375, 0.75, 0.125, 0.75, 0.625, 0.5, 0.875, 0.5, 0.875, 0.75, 0.625, 0.75])
me_cube_023.update()
me_cube_024 = bpy.data.meshes.new('Cube.024')
me_cube_024.from_pydata([(8.0, -20.0, -7.0), (8.0, -20.0, -6.0), (8.0, 10.0, -7.0), (8.0, 10.0, -6.0), (18.0, -20.0, -7.0), (18.0, -20.0, -6.0), (18.0, 10.0, -7.0), (18.0, 10.0, -6.0)], [], [(0, 1, 3, 2), (2, 3, 7, 6), (6, 7, 5, 4), (4, 5, 1, 0), (2, 6, 4, 0), (7, 3, 1, 5)])
_uv = me_cube_024.uv_layers.new(name='UVMap')
_uv.uv.foreach_set('vector', [0.375, 0.0, 0.625, 0.0, 0.625, 0.25, 0.375, 0.25, 0.375, 0.25, 0.625, 0.25, 0.625, 0.5, 0.375, 0.5, 0.375, 0.5, 0.625, 0.5, 0.625, 0.75, 0.375, 0.75, 0.375, 0.75, 0.625, 0.75, 0.625, 1.0, 0.375, 1.0, 0.125, 0.5, 0.375, 0.5, 0.375, 0.75, 0.125, 0.75, 0.625, 0.5, 0.875, 0.5, 0.875, 0.75, 0.625, 0.75])
me_cube_024.update()
me_cube_025 = bpy.data.meshes.new('Cube.025')
me_cube_025.from_pydata([(-22.0, -20.0, -7.0), (-22.0, -20.0, -6.0), (-22.0, 30.0, -7.0), (-22.0, 30.0, -6.0), (48.0, -20.0, -7.0), (48.0, -20.0, -6.0), (48.0, 30.0, -7.0), (48.0, 30.0, -6.0)], [], [(0, 1, 3, 2), (2, 3, 7, 6), (6, 7, 5, 4), (4, 5, 1, 0), (2, 6, 4, 0), (7, 3, 1, 5)])
_uv = me_cube_025.uv_layers.new(name='UVMap')
_uv.uv.foreach_set('vector', [0.375, 0.0, 0.625, 0.0, 0.625, 0.25, 0.375, 0.25, 0.375, 0.25, 0.625, 0.25, 0.625, 0.5, 0.375, 0.5, 0.375, 0.5, 0.625, 0.5, 0.625, 0.75, 0.375, 0.75, 0.375, 0.75, 0.625, 0.75, 0.625, 1.0, 0.375, 1.0, 0.125, 0.5, 0.375, 0.5, 0.375, 0.75, 0.125, 0.75, 0.625, 0.5, 0.875, 0.5, 0.875, 0.75, 0.625, 0.75])
me_cube_025.update()
me_cube_027 = bpy.data.meshes.new('Cube.027')
me_cube_027.from_pydata([(-16.0, -29.0, -7.0), (-16.0, -29.0, 1.0), (-16.0, 10.0, -7.0), (-16.0, 10.0, 1.0), (-6.0, -29.0, -7.0), (-6.0, -29.0, 1.0), (-6.0, 10.0, -7.0), (-6.0, 10.0, 1.0)], [], [(0, 1, 3, 2), (2, 3, 7, 6), (6, 7, 5, 4), (4, 5, 1, 0), (2, 6, 4, 0), (7, 3, 1, 5)])
_uv = me_cube_027.uv_layers.new(name='UVMap')
_uv.uv.foreach_set('vector', [0.375, 0.0, 0.625, 0.0, 0.625, 0.25, 0.375, 0.25, 0.375, 0.25, 0.625, 0.25, 0.625, 0.5, 0.375, 0.5, 0.375, 0.5, 0.625, 0.5, 0.625, 0.75, 0.375, 0.75, 0.375, 0.75, 0.625, 0.75, 0.625, 1.0, 0.375, 1.0, 0.125, 0.5, 0.375, 0.5, 0.375, 0.75, 0.125, 0.75, 0.625, 0.5, 0.875, 0.5, 0.875, 0.75, 0.625, 0.75])
me_cube_027.update()
me_cube_029 = bpy.data.meshes.new('Cube.029')
me_cube_029.from_pydata([(-16.0, -19.0, -7.0), (-16.0, -19.0, 1.0), (-16.0, -10.0, -7.0), (-16.0, -10.0, 1.0), (-6.0, -19.0, -7.0), (-6.0, -19.0, 1.0), (-6.0, -10.0, -7.0), (-6.0, -10.0, 1.0)], [], [(0, 1, 3, 2), (2, 3, 7, 6), (6, 7, 5, 4), (4, 5, 1, 0), (2, 6, 4, 0), (7, 3, 1, 5)])
_uv = me_cube_029.uv_layers.new(name='UVMap')
_uv.uv.foreach_set('vector', [0.375, 0.0, 0.625, 0.0, 0.625, 0.25, 0.375, 0.25, 0.375, 0.25, 0.625, 0.25, 0.625, 0.5, 0.375, 0.5, 0.375, 0.5, 0.625, 0.5, 0.625, 0.75, 0.375, 0.75, 0.375, 0.75, 0.625, 0.75, 0.625, 1.0, 0.375, 1.0, 0.125, 0.5, 0.375, 0.5, 0.375, 0.75, 0.125, 0.75, 0.625, 0.5, 0.875, 0.5, 0.875, 0.75, 0.625, 0.75])
me_cube_029.update()
me_cube_030 = bpy.data.meshes.new('Cube.030')
me_cube_030.from_pydata([(-16.0, -19.0, -7.0), (-16.0, -19.0, 1.0), (-16.0, -10.0, -7.0), (-16.0, -10.0, 1.0), (-6.0, -19.0, -7.0), (-6.0, -19.0, 1.0), (-6.0, -10.0, -7.0), (-6.0, -10.0, 1.0)], [], [(0, 1, 3, 2), (2, 3, 7, 6), (6, 7, 5, 4), (4, 5, 1, 0), (2, 6, 4, 0), (7, 3, 1, 5)])
_uv = me_cube_030.uv_layers.new(name='UVMap')
_uv.uv.foreach_set('vector', [0.375, 0.0, 0.625, 0.0, 0.625, 0.25, 0.375, 0.25, 0.375, 0.25, 0.625, 0.25, 0.625, 0.5, 0.375, 0.5, 0.375, 0.5, 0.625, 0.5, 0.625, 0.75, 0.375, 0.75, 0.375, 0.75, 0.625, 0.75, 0.625, 1.0, 0.375, 1.0, 0.125, 0.5, 0.375, 0.5, 0.375, 0.75, 0.125, 0.75, 0.625, 0.5, 0.875, 0.5, 0.875, 0.75, 0.625, 0.75])
me_cube_030.update()
me_cube_031 = bpy.data.meshes.new('Cube.031')
me_cube_031.from_pydata([(-16.0, -20.0, -7.0), (-16.0, -20.0, 1.0), (-16.0, 0.0, -7.0), (-16.0, 0.0, 1.0), (-6.0, -20.0, -7.0), (-6.0, -20.0, 1.0), (-6.0, 0.0, -7.0), (-6.0, 0.0, 1.0)], [], [(0, 1, 3, 2), (2, 3, 7, 6), (6, 7, 5, 4), (4, 5, 1, 0), (2, 6, 4, 0), (7, 3, 1, 5)])
_uv = me_cube_031.uv_layers.new(name='UVMap')
_uv.uv.foreach_set('vector', [0.375, 0.0, 0.625, 0.0, 0.625, 0.25, 0.375, 0.25, 0.375, 0.25, 0.625, 0.25, 0.625, 0.5, 0.375, 0.5, 0.375, 0.5, 0.625, 0.5, 0.625, 0.75, 0.375, 0.75, 0.375, 0.75, 0.625, 0.75, 0.625, 1.0, 0.375, 1.0, 0.125, 0.5, 0.375, 0.5, 0.375, 0.75, 0.125, 0.75, 0.625, 0.5, 0.875, 0.5, 0.875, 0.75, 0.625, 0.75])
me_cube_031.update()
me_cube_032 = bpy.data.meshes.new('Cube.032')
me_cube_032.from_pydata([(-15.0, -20.0, -7.0), (-15.0, -20.0, 1.0), (-15.0, -10.0, -7.0), (-15.0, -10.0, 1.0), (-6.0, -20.0, -7.0), (-6.0, -20.0, 1.0), (-6.0, -10.0, -7.0), (-6.0, -10.0, 1.0)], [], [(0, 1, 3, 2), (2, 3, 7, 6), (6, 7, 5, 4), (4, 5, 1, 0), (2, 6, 4, 0), (7, 3, 1, 5)])
_uv = me_cube_032.uv_layers.new(name='UVMap')
_uv.uv.foreach_set('vector', [0.375, 0.0, 0.625, 0.0, 0.625, 0.25, 0.375, 0.25, 0.375, 0.25, 0.625, 0.25, 0.625, 0.5, 0.375, 0.5, 0.375, 0.5, 0.625, 0.5, 0.625, 0.75, 0.375, 0.75, 0.375, 0.75, 0.625, 0.75, 0.625, 1.0, 0.375, 1.0, 0.125, 0.5, 0.375, 0.5, 0.375, 0.75, 0.125, 0.75, 0.625, 0.5, 0.875, 0.5, 0.875, 0.75, 0.625, 0.75])
me_cube_032.update()
me_cube_033 = bpy.data.meshes.new('Cube.033')
me_cube_033.from_pydata([(-16.0, -20.0, -7.0), (-16.0, -20.0, 1.0), (-16.0, -11.0, -7.0), (-16.0, -11.0, 1.0), (-6.0, -20.0, -7.0), (-6.0, -20.0, 1.0), (-6.0, -11.0, -7.0), (-6.0, -11.0, 1.0)], [], [(0, 1, 3, 2), (2, 3, 7, 6), (6, 7, 5, 4), (4, 5, 1, 0), (2, 6, 4, 0), (7, 3, 1, 5)])
_uv = me_cube_033.uv_layers.new(name='UVMap')
_uv.uv.foreach_set('vector', [0.375, 0.0, 0.625, 0.0, 0.625, 0.25, 0.375, 0.25, 0.375, 0.25, 0.625, 0.25, 0.625, 0.5, 0.375, 0.5, 0.375, 0.5, 0.625, 0.5, 0.625, 0.75, 0.375, 0.75, 0.375, 0.75, 0.625, 0.75, 0.625, 1.0, 0.375, 1.0, 0.125, 0.5, 0.375, 0.5, 0.375, 0.75, 0.125, 0.75, 0.625, 0.5, 0.875, 0.5, 0.875, 0.75, 0.625, 0.75])
me_cube_033.update()
me_cube_034 = bpy.data.meshes.new('Cube.034')
me_cube_034.from_pydata([(-26.0, -20.0, -7.0), (-26.0, -20.0, 1.0), (-26.0, -10.0, -7.0), (-26.0, -10.0, 1.0), (-6.0, -20.0, -7.0), (-6.0, -20.0, 1.0), (-6.0, -10.0, -7.0), (-6.0, -10.0, 1.0)], [], [(0, 1, 3, 2), (2, 3, 7, 6), (6, 7, 5, 4), (4, 5, 1, 0), (2, 6, 4, 0), (7, 3, 1, 5)])
_uv = me_cube_034.uv_layers.new(name='UVMap')
_uv.uv.foreach_set('vector', [0.375, 0.0, 0.625, 0.0, 0.625, 0.25, 0.375, 0.25, 0.375, 0.25, 0.625, 0.25, 0.625, 0.5, 0.375, 0.5, 0.375, 0.5, 0.625, 0.5, 0.625, 0.75, 0.375, 0.75, 0.375, 0.75, 0.625, 0.75, 0.625, 1.0, 0.375, 1.0, 0.125, 0.5, 0.375, 0.5, 0.375, 0.75, 0.125, 0.75, 0.625, 0.5, 0.875, 0.5, 0.875, 0.75, 0.625, 0.75])
me_cube_034.update()
me_cube_035 = bpy.data.meshes.new('Cube.035')
me_cube_035.from_pydata([(28.0, -20.0, -7.0), (28.0, -20.0, -6.0), (28.0, -10.0, -7.0), (28.0, -10.0, -6.0), (48.0, -20.0, -7.0), (48.0, -20.0, -6.0), (48.0, -10.0, -7.0), (48.0, -10.0, -6.0)], [], [(0, 1, 3, 2), (2, 3, 7, 6), (6, 7, 5, 4), (4, 5, 1, 0), (2, 6, 4, 0), (7, 3, 1, 5)])
_uv = me_cube_035.uv_layers.new(name='UVMap')
_uv.uv.foreach_set('vector', [0.375, 0.0, 0.625, 0.0, 0.625, 0.25, 0.375, 0.25, 0.375, 0.25, 0.625, 0.25, 0.625, 0.5, 0.375, 0.5, 0.375, 0.5, 0.625, 0.5, 0.625, 0.75, 0.375, 0.75, 0.375, 0.75, 0.625, 0.75, 0.625, 1.0, 0.375, 1.0, 0.125, 0.5, 0.375, 0.5, 0.375, 0.75, 0.125, 0.75, 0.625, 0.5, 0.875, 0.5, 0.875, 0.75, 0.625, 0.75])
me_cube_035.update()
me_cube_036 = bpy.data.meshes.new('Cube.036')
me_cube_036.from_pydata([(-2.0, -30.0, -7.0), (-2.0, -30.0, -6.0), (-2.0, 0.0, -7.0), (-2.0, 0.0, -6.0), (48.0, -30.0, -7.0), (48.0, -30.0, -6.0), (48.0, 0.0, -7.0), (48.0, 0.0, -6.0)], [], [(0, 1, 3, 2), (2, 3, 7, 6), (6, 7, 5, 4), (4, 5, 1, 0), (2, 6, 4, 0), (7, 3, 1, 5)])
_uv = me_cube_036.uv_layers.new(name='UVMap')
_uv.uv.foreach_set('vector', [0.375, 0.0, 0.625, 0.0, 0.625, 0.25, 0.375, 0.25, 0.375, 0.25, 0.625, 0.25, 0.625, 0.5, 0.375, 0.5, 0.375, 0.5, 0.625, 0.5, 0.625, 0.75, 0.375, 0.75, 0.375, 0.75, 0.625, 0.75, 0.625, 1.0, 0.375, 1.0, 0.125, 0.5, 0.375, 0.5, 0.375, 0.75, 0.125, 0.75, 0.625, 0.5, 0.875, 0.5, 0.875, 0.75, 0.625, 0.75])
me_cube_036.update()

# ---- objects
ob_player = bpy.data.objects.new('Player', me_cube_002)
ob_cube = bpy.data.objects.new('Cube', me_cube_007)
ob_cube_001 = bpy.data.objects.new('Cube.001', me_cube_009)
ob_cube_002 = bpy.data.objects.new('Cube.002', me_cube_010)
ob_cube_003 = bpy.data.objects.new('Cube.003', me_cube_011)
ob_cube_004 = bpy.data.objects.new('Cube.004', me_cube_012)
ob_cube_005 = bpy.data.objects.new('Cube.005', me_cube_013)
ob_cube_006 = bpy.data.objects.new('Cube.006', me_cube_014)
ob_cube_007 = bpy.data.objects.new('Cube.007', me_cube_015)
ob_cube_009 = bpy.data.objects.new('Cube.009', me_cube_017)
ob_cube_010 = bpy.data.objects.new('Cube.010', me_cube_018)
ob_cube_011 = bpy.data.objects.new('Cube.011', me_cube_019)
ob_cube_012 = bpy.data.objects.new('Cube.012', me_cube_026)
ob_cube_014 = bpy.data.objects.new('Cube.014', me_cube_028)
ob_cube_008 = bpy.data.objects.new('Cube.008', me_cube_060)
ob_cube_013 = bpy.data.objects.new('Cube.013', me_cube_061)
ob_cube_015 = bpy.data.objects.new('Cube.015', me_cube_062)
ob_cube_016 = bpy.data.objects.new('Cube.016', me_cube_063)
ob_cube_017 = bpy.data.objects.new('Cube.017', me_cube_064)
ob_cube_018 = bpy.data.objects.new('Cube.018', me_cube_065)
ob_cube_019 = bpy.data.objects.new('Cube.019', me_cube_066)
ob_cube_020 = bpy.data.objects.new('Cube.020', me_cube_067)
ob_cube_021 = bpy.data.objects.new('Cube.021', me_cube_068)
ob_cube_022 = bpy.data.objects.new('Cube.022', me_cube_069)
ob_cube_023 = bpy.data.objects.new('Cube.023', me_cube_070)
ob_cube_024 = bpy.data.objects.new('Cube.024', me_cube_071)
ob_cube_025 = bpy.data.objects.new('Cube.025', me_cube_072)
ob_cube_026 = bpy.data.objects.new('Cube.026', me_cube_073)
ob_cube_027 = bpy.data.objects.new('Cube.027', me_cube_074)
ob_cube_028 = bpy.data.objects.new('Cube.028', me_cube_075)
ob_cube_029 = bpy.data.objects.new('Cube.029', me_cube_076)
ob_cube_030 = bpy.data.objects.new('Cube.030', me_cube_077)
ob_cube_031 = bpy.data.objects.new('Cube.031', me_cube_078)
ob_cube_032 = bpy.data.objects.new('Cube.032', me_cube_079)
ob_cube_033 = bpy.data.objects.new('Cube.033', me_cube_080)
ob_cube_034 = bpy.data.objects.new('Cube.034', me_cube_081)
ob_cube_035 = bpy.data.objects.new('Cube.035', me_cube_082)
ob_cube_036 = bpy.data.objects.new('Cube.036', me_cube_083)
ob_cube_037 = bpy.data.objects.new('Cube.037', me_cube_084)
ob_cube_038 = bpy.data.objects.new('Cube.038', me_cube_085)
ob_cube_039 = bpy.data.objects.new('Cube.039', me_cube_086)
ob_cube_040 = bpy.data.objects.new('Cube.040', me_cube_087)
ob_cube_041 = bpy.data.objects.new('Cube.041', me_cube_088)
ob_cube_042 = bpy.data.objects.new('Cube.042', me_cube_089)
ob_cube_043 = bpy.data.objects.new('Cube.043', me_cube_090)
ob_cube_044 = bpy.data.objects.new('Cube.044', me_cube_091)
ob_cube_045 = bpy.data.objects.new('Cube.045', me_cube_092)
ob_cube_046 = bpy.data.objects.new('Cube.046', me_cube_093)
ob_cube_047 = bpy.data.objects.new('Cube.047', me_cube_001)
ob_cube_048 = bpy.data.objects.new('Cube.048', me_cube_003)
ob_cube_049 = bpy.data.objects.new('Cube.049', me_cube_004)
ob_cube_050 = bpy.data.objects.new('Cube.050', me_cube_005)
ob_cube_051 = bpy.data.objects.new('Cube.051', me_cube_006)
ob_cube_052 = bpy.data.objects.new('Cube.052', me_cube_008)
ob_cube_053 = bpy.data.objects.new('Cube.053', me_cube_016)
ob_cube_054 = bpy.data.objects.new('Cube.054', me_cube_020)
ob_cube_055 = bpy.data.objects.new('Cube.055', me_cube_021)
ob_cube_056 = bpy.data.objects.new('Cube.056', me_cube_022)
ob_cube_057 = bpy.data.objects.new('Cube.057', me_cube_023)
ob_cube_058 = bpy.data.objects.new('Cube.058', me_cube_024)
ob_cube_059 = bpy.data.objects.new('Cube.059', me_cube_025)
ob_cube_060 = bpy.data.objects.new('Cube.060', me_cube_027)
ob_cube_061 = bpy.data.objects.new('Cube.061', me_cube_029)
ob_cube_062 = bpy.data.objects.new('Cube.062', me_cube_030)
ob_cube_063 = bpy.data.objects.new('Cube.063', me_cube_031)
ob_cube_064 = bpy.data.objects.new('Cube.064', me_cube_032)
ob_cube_065 = bpy.data.objects.new('Cube.065', me_cube_033)
ob_cube_066 = bpy.data.objects.new('Cube.066', me_cube_034)
ob_cube_067 = bpy.data.objects.new('Cube.067', me_cube_035)
ob_cube_068 = bpy.data.objects.new('Cube.068', me_cube_036)

# ---- transforms, parenting, visibility, modifiers, constraints
ob_player.location = (45.0, 31.0, 1.0)
ob_cube.location = (0.0, 0.0, 1.0)
ob_cube_001.location = (0.0, -4.0, 1.0)
ob_cube_002.location = (0.0, 0.0, 6.0)
ob_cube_003.location = (10.0, 7.0, 1.0)
ob_cube_004.location = (30.0, 5.0, 1.0)
ob_cube_005.location = (20.0, 6.0, 1.0)
ob_cube_006.location = (31.0, 10.0, 6.0)
ob_cube_007.location = (31.0, 8.0, 1.0)
ob_cube_009.location = (0.0, 1.0, 1.0)
ob_cube_010.location = (33.0, 5.0, 5.0)
ob_cube_011.location = (31.0, 50.0, 6.0)
ob_cube_012.location = (47.0, 45.0, 5.0)
ob_cube_014.location = (26.0, 45.0, 5.0)
ob_cube_008.location = (47.0, 5.0, 5.0)
ob_cube_013.location = (31.0, 90.0, 6.0)
ob_cube_015.location = (47.0, 85.0, 5.0)
ob_cube_016.location = (26.0, 85.0, 5.0)
ob_cube_017.location = (62.0, 90.0, 6.0)
ob_cube_018.location = (78.0, 85.0, 5.0)
ob_cube_019.location = (57.0, 85.0, 5.0)
ob_cube_020.location = (62.0, 50.0, 6.0)
ob_cube_021.location = (78.0, 45.0, 5.0)
ob_cube_022.location = (57.0, 45.0, 5.0)
ob_cube_023.location = (62.0, 10.0, 6.0)
ob_cube_024.location = (78.0, 5.0, 5.0)
ob_cube_025.location = (57.0, 5.0, 5.0)
ob_cube_026.location = (62.0, -30.0, 6.0)
ob_cube_027.location = (78.0, -35.0, 5.0)
ob_cube_028.location = (57.0, -35.0, 5.0)
ob_cube_029.location = (31.0, -30.0, 6.0)
ob_cube_030.location = (47.0, -35.0, 5.0)
ob_cube_031.location = (26.0, -35.0, 5.0)
ob_cube_032.location = (57.0, 124.0, 5.0)
ob_cube_033.location = (26.0, 124.0, 5.0)
ob_cube_034.location = (17.0, 85.0, 5.0)
ob_cube_035.location = (17.0, 46.0, 5.0)
ob_cube_036.location = (17.0, -34.0, 5.0)
ob_cube_037.location = (26.0, 5.0, 5.0)
ob_cube_038.location = (38.0, 5.0, 5.0)
ob_cube_039.location = (31.0, 10.0, 15.0)
ob_cube_040.location = (31.0, 50.0, 15.0)
ob_cube_041.location = (31.0, 90.0, 15.0)
ob_cube_042.location = (31.0, -30.0, 15.0)
ob_cube_043.location = (62.0, 90.0, 15.0)
ob_cube_044.location = (62.0, 50.0, 15.0)
ob_cube_045.location = (62.0, 10.0, 15.0)
ob_cube_046.location = (62.0, -30.0, 15.0)
ob_cube_047.location = (62.0, 130.0, 6.0)
ob_cube_048.location = (62.0, 140.0, 6.0)
ob_cube_049.location = (72.0, 160.0, 6.0)
ob_cube_050.location = (102.0, 170.0, 6.0)
ob_cube_051.location = (102.0, 150.0, 6.0)
ob_cube_052.location = (142.0, 160.0, 6.0)
ob_cube_053.location = (132.0, 160.0, 6.0)
ob_cube_054.location = (92.0, 160.0, 6.0)
ob_cube_055.location = (162.0, 160.0, 6.0)
ob_cube_056.location = (192.0, 170.0, 6.0)
ob_cube_057.location = (192.0, 190.0, 6.0)
ob_cube_058.location = (172.0, 210.0, 6.0)
ob_cube_059.location = (162.0, 240.0, 6.0)
ob_cube_060.location = (206.0, 250.0, 7.0)
ob_cube_061.location = (186.0, 240.0, 7.0)
ob_cube_062.location = (166.0, 240.0, 7.0)
ob_cube_063.location = (166.0, 260.0, 7.0)
ob_cube_064.location = (156.0, 270.0, 7.0)
ob_cube_065.location = (186.0, 280.0, 7.0)
ob_cube_066.location = (196.0, 260.0, 7.0)
ob_cube_067.location = (92.0, 260.0, 6.0)
ob_cube_068.location = (72.0, 260.0, 6.0)

# ---- collection membership
col_collection.objects.link(ob_player)
col_collection.objects.link(ob_cube)
col_collection.objects.link(ob_cube_001)
col_collection.objects.link(ob_cube_002)
col_collection.objects.link(ob_cube_003)
col_collection.objects.link(ob_cube_004)
col_collection.objects.link(ob_cube_005)
col_collection.objects.link(ob_cube_006)
col_collection.objects.link(ob_cube_007)
col_collection.objects.link(ob_cube_009)
col_collection.objects.link(ob_cube_010)
col_collection.objects.link(ob_cube_011)
col_collection.objects.link(ob_cube_012)
col_collection.objects.link(ob_cube_014)
col_collection.objects.link(ob_cube_008)
col_collection.objects.link(ob_cube_013)
col_collection.objects.link(ob_cube_015)
col_collection.objects.link(ob_cube_016)
col_collection.objects.link(ob_cube_017)
col_collection.objects.link(ob_cube_018)
col_collection.objects.link(ob_cube_019)
col_collection.objects.link(ob_cube_020)
col_collection.objects.link(ob_cube_021)
col_collection.objects.link(ob_cube_022)
col_collection.objects.link(ob_cube_023)
col_collection.objects.link(ob_cube_024)
col_collection.objects.link(ob_cube_025)
col_collection.objects.link(ob_cube_026)
col_collection.objects.link(ob_cube_027)
col_collection.objects.link(ob_cube_028)
col_collection.objects.link(ob_cube_029)
col_collection.objects.link(ob_cube_030)
col_collection.objects.link(ob_cube_031)
col_collection.objects.link(ob_cube_032)
col_collection.objects.link(ob_cube_033)
col_collection.objects.link(ob_cube_034)
col_collection.objects.link(ob_cube_035)
col_collection.objects.link(ob_cube_036)
col_collection.objects.link(ob_cube_037)
col_collection.objects.link(ob_cube_038)
col_collection.objects.link(ob_cube_039)
col_collection.objects.link(ob_cube_040)
col_collection.objects.link(ob_cube_041)
col_collection.objects.link(ob_cube_042)
col_collection.objects.link(ob_cube_043)
col_collection.objects.link(ob_cube_044)
col_collection.objects.link(ob_cube_045)
col_collection.objects.link(ob_cube_046)
col_collection.objects.link(ob_cube_047)
col_collection.objects.link(ob_cube_048)
col_collection.objects.link(ob_cube_049)
col_collection.objects.link(ob_cube_050)
col_collection.objects.link(ob_cube_051)
col_collection.objects.link(ob_cube_052)
col_collection.objects.link(ob_cube_053)
col_collection.objects.link(ob_cube_054)
col_collection.objects.link(ob_cube_055)
col_collection.objects.link(ob_cube_056)
col_collection.objects.link(ob_cube_057)
col_collection.objects.link(ob_cube_058)
col_collection.objects.link(ob_cube_059)
col_collection.objects.link(ob_cube_060)
col_collection.objects.link(ob_cube_061)
col_collection.objects.link(ob_cube_062)
col_collection.objects.link(ob_cube_063)
col_collection.objects.link(ob_cube_064)
col_collection.objects.link(ob_cube_065)
col_collection.objects.link(ob_cube_066)
col_collection.objects.link(ob_cube_067)
col_collection.objects.link(ob_cube_068)

# ---- scene / render settings (as saved in the file)
scene.frame_start = 1; scene.frame_end = 250; scene.frame_set(1)
scene.render.engine = 'BLENDER_EEVEE_NEXT'
bpy.context.view_layer.update()

# ---- added for rendering (the .blend has no active camera and no usable light): camera, sun
cam_auto = bpy.data.cameras.new('AutoCamera')
cam_auto.lens = 50.0
cam_auto.sensor_width = 36.0
cam_auto.clip_end = 6226.04
ob_auto_camera = bpy.data.objects.new('AutoCamera', cam_auto)
scene.collection.objects.link(ob_auto_camera)
ob_auto_camera.location = (459.262, -315.714, 287.809)
ob_auto_camera.rotation_euler = (1.09748, -7.21219e-08, 0.694738)
scene.camera = ob_auto_camera
light_auto_sun = bpy.data.lights.new('AutoSun', 'SUN')
light_auto_sun.energy = 3.0
light_auto_sun.angle = 0.0523599
ob_auto_sun = bpy.data.objects.new('AutoSun', light_auto_sun)
scene.collection.objects.link(ob_auto_sun)
ob_auto_sun.rotation_euler = (0.872665, 0.174533, 0.523599)
bpy.context.view_layer.update()

